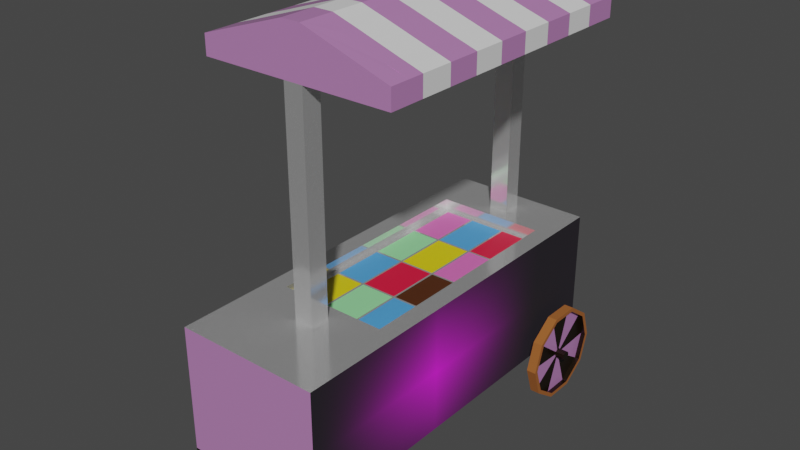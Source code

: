 # Source: IceCreamCartTextured.blend  (saved by Blender 3.1.7; exported with 4.5.12 LTS)
import bpy
from mathutils import Matrix  # noqa: F401  (used for matrix-valued properties, if any)

bpy.ops.wm.read_factory_settings(use_empty=True)
scene = bpy.context.scene
scene.name = 'Scene'

# ---- collections
col_collection = bpy.data.collections.new('Collection'); scene.collection.children.link(col_collection)

# ---- images (referenced by path relative to the original .blend; pixels are not part of the script)
import os
ASSET_DIR = os.environ.get("B2B_ASSET_DIR", "")  # directory of the original .blend (textures are referenced by path, not embedded)
HERE = os.path.dirname(os.path.abspath(__file__))  # packed textures are extracted next to this script under _unpacked/

def load_image(name, relpath, width, height, colorspace="sRGB"):
    """Load a texture the original file referenced (path relative to the .blend, or extracted next to this script)."""
    p = next((c for c in (os.path.join(HERE, relpath), os.path.join(ASSET_DIR, relpath)) if relpath and os.path.exists(c)), "")
    if p:
        img = bpy.data.images.load(p, check_existing=True)
        img.name = name
    else:  # same state as the original file: an image datablock whose file is absent (Cycles renders it pink)
        img = bpy.data.images.new(name, width, height)
        img.source = "FILE"
        img.filepath = "//" + (relpath or name)
    img.colorspace_settings.name = colorspace
    return img
img_icecream_png = load_image('IceCream.png', 'IceCream.png', 1024, 1024, 'sRGB')

# ---- materials (node trees are filled in below, after node groups)
mat_wheel = bpy.data.materials.new('Wheel')
mat_wheel.use_transparent_shadow = False
mat_body = bpy.data.materials.new('Body')
mat_body.use_transparent_shadow = False
mat_metal = bpy.data.materials.new('Metal')
mat_metal.use_transparent_shadow = False
mat_wheelrim = bpy.data.materials.new('WheelRim')
mat_wheelrim.use_transparent_shadow = False
mat_icecream1 = bpy.data.materials.new('IceCream1')
mat_icecream1.use_transparent_shadow = False
mat_icecream2 = bpy.data.materials.new('IceCream2')
mat_icecream2.use_transparent_shadow = False
mat_icecream3 = bpy.data.materials.new('IceCream3')
mat_icecream3.use_transparent_shadow = False
mat_icecream4 = bpy.data.materials.new('IceCream4')
mat_icecream4.use_transparent_shadow = False
mat_icecream5 = bpy.data.materials.new('IceCream5')
mat_icecream5.use_transparent_shadow = False
mat_icecream6 = bpy.data.materials.new('IceCream6')
mat_icecream6.use_transparent_shadow = False
mat_white = bpy.data.materials.new('White')
mat_white.use_transparent_shadow = False
mat_texture = bpy.data.materials.new('Texture')
mat_texture.alpha_threshold = 0.4511
mat_texture.use_transparent_shadow = False

# ---- material node trees
mat_wheel.use_nodes = True; mat_wheel.node_tree.nodes.clear()
_N = mat_wheel.node_tree.nodes; _L = mat_wheel.node_tree.links
n0 = _N.new('ShaderNodeBsdfPrincipled'); n0.name = 'Principled BSDF'; n0.location = (10, 300)
n0.distribution = 'GGX'
n0.subsurface_method = 'RANDOM_WALK_SKIN'
n0.inputs[0].default_value = (0.3343, 0.1041, 0.01852, 1.0)
n0.inputs[2].default_value = 0.9
n0.inputs[3].default_value = 1.45
n0.inputs[27].default_value = (0.0, 0.0, 0.0, 1.0)
n0.inputs[28].default_value = 1.0
n1 = _N.new('ShaderNodeOutputMaterial'); n1.name = 'Material Output'; n1.location = (300, 300)
_L.new(n0.outputs[0], n1.inputs[0])
n1.is_active_output = True
mat_body.use_nodes = True; mat_body.node_tree.nodes.clear()
_N = mat_body.node_tree.nodes; _L = mat_body.node_tree.links
n0 = _N.new('ShaderNodeBsdfPrincipled'); n0.name = 'Principled BSDF'; n0.location = (10, 300)
n0.distribution = 'GGX'
n0.subsurface_method = 'RANDOM_WALK_SKIN'
n0.inputs[0].default_value = (0.8, 0.3479, 0.791, 1.0)
n0.inputs[1].default_value = 0.4301
n0.inputs[2].default_value = 0.2668
n0.inputs[3].default_value = 1.45
n0.inputs[27].default_value = (0.0, 0.0, 0.0, 1.0)
n0.inputs[28].default_value = 1.0
n1 = _N.new('ShaderNodeOutputMaterial'); n1.name = 'Material Output'; n1.location = (300, 300)
_L.new(n0.outputs[0], n1.inputs[0])
n1.is_active_output = True
mat_metal.use_nodes = True; mat_metal.node_tree.nodes.clear()
_N = mat_metal.node_tree.nodes; _L = mat_metal.node_tree.links
n0 = _N.new('ShaderNodeBsdfPrincipled'); n0.name = 'Principled BSDF'; n0.location = (10, 300)
n0.distribution = 'GGX'
n0.subsurface_method = 'RANDOM_WALK_SKIN'
n0.inputs[1].default_value = 0.7358
n0.inputs[2].default_value = 0.1269
n0.inputs[3].default_value = 1.45
n0.inputs[27].default_value = (0.0, 0.0, 0.0, 1.0)
n0.inputs[28].default_value = 1.0
n1 = _N.new('ShaderNodeOutputMaterial'); n1.name = 'Material Output'; n1.location = (300, 300)
_L.new(n0.outputs[0], n1.inputs[0])
n1.is_active_output = True
mat_wheelrim.use_nodes = True; mat_wheelrim.node_tree.nodes.clear()
_N = mat_wheelrim.node_tree.nodes; _L = mat_wheelrim.node_tree.links
n0 = _N.new('ShaderNodeBsdfPrincipled'); n0.name = 'Principled BSDF'; n0.location = (10, 300)
n0.distribution = 'GGX'
n0.subsurface_method = 'RANDOM_WALK_SKIN'
n0.inputs[0].default_value = (0.01216, 0.005956, 0.001403, 1.0)
n0.inputs[1].default_value = 0.3161
n0.inputs[2].default_value = 0.3342
n0.inputs[3].default_value = 1.45
n0.inputs[27].default_value = (0.0, 0.0, 0.0, 1.0)
n0.inputs[28].default_value = 1.0
n1 = _N.new('ShaderNodeOutputMaterial'); n1.name = 'Material Output'; n1.location = (300, 300)
_L.new(n0.outputs[0], n1.inputs[0])
n1.is_active_output = True
mat_icecream1.use_nodes = True; mat_icecream1.node_tree.nodes.clear()
_N = mat_icecream1.node_tree.nodes; _L = mat_icecream1.node_tree.links
n0 = _N.new('ShaderNodeBsdfPrincipled'); n0.name = 'Principled BSDF'; n0.location = (10, 300)
n0.distribution = 'GGX'
n0.subsurface_method = 'RANDOM_WALK_SKIN'
n0.inputs[0].default_value = (0.08196, 0.3546, 0.8, 1.0)
n0.inputs[3].default_value = 1.45
n0.inputs[27].default_value = (0.0, 0.0, 0.0, 1.0)
n0.inputs[28].default_value = 1.0
n1 = _N.new('ShaderNodeOutputMaterial'); n1.name = 'Material Output'; n1.location = (300, 300)
_L.new(n0.outputs[0], n1.inputs[0])
n1.is_active_output = True
mat_icecream2.use_nodes = True; mat_icecream2.node_tree.nodes.clear()
_N = mat_icecream2.node_tree.nodes; _L = mat_icecream2.node_tree.links
n0 = _N.new('ShaderNodeBsdfPrincipled'); n0.name = 'Principled BSDF'; n0.location = (10, 300)
n0.distribution = 'GGX'
n0.subsurface_method = 'RANDOM_WALK_SKIN'
n0.inputs[0].default_value = (0.8, 0.1511, 0.5024, 1.0)
n0.inputs[3].default_value = 1.45
n0.inputs[27].default_value = (0.0, 0.0, 0.0, 1.0)
n0.inputs[28].default_value = 1.0
n1 = _N.new('ShaderNodeOutputMaterial'); n1.name = 'Material Output'; n1.location = (300, 300)
_L.new(n0.outputs[0], n1.inputs[0])
n1.is_active_output = True
mat_icecream3.use_nodes = True; mat_icecream3.node_tree.nodes.clear()
_N = mat_icecream3.node_tree.nodes; _L = mat_icecream3.node_tree.links
n0 = _N.new('ShaderNodeBsdfPrincipled'); n0.name = 'Principled BSDF'; n0.location = (10, 300)
n0.distribution = 'GGX'
n0.subsurface_method = 'RANDOM_WALK_SKIN'
n0.inputs[0].default_value = (0.8, 0.6552, 0.006535, 1.0)
n0.inputs[3].default_value = 1.45
n0.inputs[27].default_value = (0.0, 0.0, 0.0, 1.0)
n0.inputs[28].default_value = 1.0
n1 = _N.new('ShaderNodeOutputMaterial'); n1.name = 'Material Output'; n1.location = (300, 300)
_L.new(n0.outputs[0], n1.inputs[0])
n1.is_active_output = True
mat_icecream4.use_nodes = True; mat_icecream4.node_tree.nodes.clear()
_N = mat_icecream4.node_tree.nodes; _L = mat_icecream4.node_tree.links
n0 = _N.new('ShaderNodeBsdfPrincipled'); n0.name = 'Principled BSDF'; n0.location = (10, 300)
n0.distribution = 'GGX'
n0.subsurface_method = 'RANDOM_WALK_SKIN'
n0.inputs[0].default_value = (0.3039, 0.8, 0.3499, 1.0)
n0.inputs[3].default_value = 1.45
n0.inputs[27].default_value = (0.0, 0.0, 0.0, 1.0)
n0.inputs[28].default_value = 1.0
n1 = _N.new('ShaderNodeOutputMaterial'); n1.name = 'Material Output'; n1.location = (300, 300)
_L.new(n0.outputs[0], n1.inputs[0])
n1.is_active_output = True
mat_icecream5.use_nodes = True; mat_icecream5.node_tree.nodes.clear()
_N = mat_icecream5.node_tree.nodes; _L = mat_icecream5.node_tree.links
n0 = _N.new('ShaderNodeBsdfPrincipled'); n0.name = 'Principled BSDF'; n0.location = (10, 300)
n0.distribution = 'GGX'
n0.subsurface_method = 'RANDOM_WALK_SKIN'
n0.inputs[0].default_value = (0.8, 0.009034, 0.04866, 1.0)
n0.inputs[3].default_value = 1.45
n0.inputs[27].default_value = (0.0, 0.0, 0.0, 1.0)
n0.inputs[28].default_value = 1.0
n1 = _N.new('ShaderNodeOutputMaterial'); n1.name = 'Material Output'; n1.location = (300, 300)
_L.new(n0.outputs[0], n1.inputs[0])
n1.is_active_output = True
mat_icecream6.use_nodes = True; mat_icecream6.node_tree.nodes.clear()
_N = mat_icecream6.node_tree.nodes; _L = mat_icecream6.node_tree.links
n0 = _N.new('ShaderNodeBsdfPrincipled'); n0.name = 'Principled BSDF'; n0.location = (10, 300)
n0.distribution = 'GGX'
n0.subsurface_method = 'RANDOM_WALK_SKIN'
n0.inputs[0].default_value = (0.08001, 0.02193, 0.004546, 1.0)
n0.inputs[3].default_value = 1.45
n0.inputs[27].default_value = (0.0, 0.0, 0.0, 1.0)
n0.inputs[28].default_value = 1.0
n1 = _N.new('ShaderNodeOutputMaterial'); n1.name = 'Material Output'; n1.location = (300, 300)
_L.new(n0.outputs[0], n1.inputs[0])
n1.is_active_output = True
mat_white.use_nodes = True; mat_white.node_tree.nodes.clear()
_N = mat_white.node_tree.nodes; _L = mat_white.node_tree.links
n0 = _N.new('ShaderNodeBsdfPrincipled'); n0.name = 'Principled BSDF'; n0.location = (10, 300)
n0.distribution = 'GGX'
n0.subsurface_method = 'RANDOM_WALK_SKIN'
n0.inputs[3].default_value = 1.45
n0.inputs[27].default_value = (0.0, 0.0, 0.0, 1.0)
n0.inputs[28].default_value = 1.0
n1 = _N.new('ShaderNodeOutputMaterial'); n1.name = 'Material Output'; n1.location = (300, 300)
_L.new(n0.outputs[0], n1.inputs[0])
n1.is_active_output = True
mat_texture.use_nodes = True; mat_texture.node_tree.nodes.clear()
_N = mat_texture.node_tree.nodes; _L = mat_texture.node_tree.links
n0 = _N.new('ShaderNodeBsdfPrincipled'); n0.name = 'Principled BSDF'; n0.location = (10, 300)
n0.distribution = 'GGX'
n0.subsurface_method = 'RANDOM_WALK_SKIN'
n0.inputs[2].default_value = 0.7953
n0.inputs[3].default_value = 1.45
n0.inputs[27].default_value = (0.006848, 0.005251, 0.008076, 1.0)
n0.inputs[28].default_value = 1.0
n1 = _N.new('ShaderNodeOutputMaterial'); n1.name = 'Material Output'; n1.location = (300, 300)
n2 = _N.new('ShaderNodeTexImage'); n2.name = 'Image Texture'; n2.location = (-280, 280)
n2.image = img_icecream_png
n2.extension = 'CLIP'
_L.new(n0.outputs[0], n1.inputs[0])
_L.new(n2.outputs[0], n0.inputs[0])
n1.is_active_output = True

# ---- world
world_world = bpy.data.worlds.new('World'); scene.world = world_world
world_world.use_nodes = True; world_world.node_tree.nodes.clear()
_N = world_world.node_tree.nodes; _L = world_world.node_tree.links
n0 = _N.new('ShaderNodeOutputWorld'); n0.name = 'World Output'; n0.location = (300, 300)
n1 = _N.new('ShaderNodeBackground'); n1.name = 'Background'; n1.location = (10, 300)
n1.inputs[0].default_value = (0.05088, 0.05088, 0.05088, 1.0)
_L.new(n1.outputs[0], n0.inputs[0])
n0.is_active_output = True
world_world.color = (0.05088, 0.05088, 0.05088)
world_world.use_sun_shadow = False
world_world.sun_shadow_jitter_overblur = 0.0

# ---- meshes
me_cube_001 = bpy.data.meshes.new('Cube.001')
me_cube_001.from_pydata([(-0.375, -1.0, 0.25), (-0.375, -1.0, 0.9), (-0.375, 1.0, 0.25), (-0.375, 1.0, 0.9), (0.375, -1.0, 0.25), (0.375, -1.0, 0.9), (0.375, 1.0, 0.25), (0.375, 1.0, 0.9), (-0.375, 0.775, 0.25), (0.0, 1.0, 0.25), (0.375, 0.775, 0.25), (0.0, -1.0, 0.25), (0.0, 0.775, 0.25), (-0.375, 0.725, 0.25), (0.1875, -1.0, 0.25), (0.375, 0.725, 0.25), (-0.1875, -1.0, 0.25), (0.0, 0.725, 0.25), (-0.1875, 0.775, 0.25), (0.1875, 0.775, 0.25), (-0.1875, 0.725, 0.25), (0.1875, 0.725, 0.25), (-0.375, -0.9, 0.25), (0.2812, -1.0, 0.25), (-0.09375, -1.0, 0.25), (0.0, -0.9, 0.25), (0.09375, -1.0, 0.25), (0.375, -0.9, 0.25), (-0.2812, -1.0, 0.25), (-0.1875, -0.9, 0.25), (-0.2812, 0.725, 0.25), (-0.09375, 0.725, 0.25), (0.1875, -0.9, 0.25), (0.09375, 0.725, 0.25), (0.2812, 0.725, 0.25), (0.09375, -0.9, 0.25), (-0.2812, -0.9, 0.25), (-0.09375, -0.9, 0.25), (0.2812, -0.9, 0.25), (-0.375, -0.9, 1.49e-08), (-0.375, -1.0, 1.49e-08), (0.2812, -1.0, 1.49e-08), (0.375, -1.0, 1.49e-08), (0.375, -0.9, 1.49e-08), (-0.2812, -1.0, 1.49e-08), (-0.2812, -0.9, 1.49e-08), (0.2812, -0.9, 1.49e-08), (0.375, 0.75, 0.25), (-0.375, 0.75, 0.25), (0.0, 0.75, 0.25), (-0.1875, 0.75, 0.25), (0.1875, 0.75, 0.25), (-0.45, 0.775, 0.2255), (0.45, 0.775, 0.2255), (-0.45, 0.7702, 0.2109), (0.45, 0.7702, 0.2109), (-0.45, 0.7577, 0.2018), (0.45, 0.7577, 0.2018), (-0.45, 0.7423, 0.2018), (0.45, 0.7423, 0.2018), (-0.45, 0.7298, 0.2109), (0.45, 0.7298, 0.2109), (-0.45, 0.725, 0.2255), (0.45, 0.725, 0.2255), (-0.45, 0.7298, 0.2402), (0.45, 0.7298, 0.2402), (-0.45, 0.7423, 0.2493), (0.45, 0.7423, 0.2493), (-0.45, 0.7577, 0.2493), (0.45, 0.7577, 0.2493), (-0.45, 0.7702, 0.2402), (0.45, 0.7702, 0.2402), (-0.375, 0.12, 0.9), (-0.05, 1.0, 0.9), (0.375, 0.12, 0.9), (-0.05, -1.0, 0.9), (-0.375, 0.8, 0.9), (0.1875, 1.0, 0.9), (0.375, -0.55, 0.9), (-0.1875, -1.0, 0.9), (-0.375, -0.55, 0.9), (-0.1875, 1.0, 0.9), (0.375, 0.8, 0.9), (0.1875, -1.0, 0.9), (-0.05, -0.55, 0.9), (-0.05, 0.8, 0.9), (-0.1875, 0.8, 0.9), (0.1875, 0.8, 0.9), (0.1875, -0.55, 0.9), (-0.1875, -0.55, 0.9), (-0.375, 0.9, 0.9), (0.2812, 1.0, 0.9), (0.375, -0.65, 0.9), (-0.2812, -1.0, 0.9), (-0.375, -0.475, 0.9), (0.375, 0.725, 0.9), (0.05, -1.0, 0.9), (-0.05, -0.65, 0.9), (-0.05, 0.725, 0.9), (0.2812, 0.12, 0.9), (-0.375, 0.725, 0.9), (0.05, 1.0, 0.9), (0.375, -0.475, 0.9), (-0.375, -0.65, 0.9), (-0.2812, 1.0, 0.9), (0.375, 0.9, 0.9), (0.2812, -1.0, 0.9), (-0.05, -0.475, 0.9), (-0.05, 0.9, 0.9), (-0.2812, 0.12, 0.9), (-0.1875, 0.725, 0.9), (-0.1875, 0.9, 0.9), (-0.2812, 0.8, 0.9), (0.1875, 0.725, 0.9), (0.1875, 0.9, 0.9), (0.2812, 0.8, 0.9), (0.05, 0.8, 0.9), (0.1875, -0.65, 0.9), (0.1875, -0.475, 0.9), (0.2812, -0.55, 0.9), (0.05, -0.55, 0.9), (-0.1875, -0.65, 0.9), (-0.1875, -0.475, 0.9), (-0.2812, -0.55, 0.9), (-0.2812, -0.475, 0.9), (0.05, -0.475, 0.9), (0.2812, -0.475, 0.9), (0.2812, -0.65, 0.9), (0.05, 0.9, 0.9), (0.2812, 0.9, 0.9), (0.2812, 0.725, 0.9), (-0.2812, 0.9, 0.9), (-0.2812, 0.725, 0.9), (0.05, 0.725, 0.9), (0.05, -0.65, 0.9), (-0.2812, -0.65, 0.9), (-0.05, 0.9, 1.5), (-0.05, 0.8, 1.5), (-0.05, -0.55, 1.5), (-0.05, -0.65, 1.5), (0.05, 0.8, 1.5), (0.05, -0.55, 1.5), (0.05, 0.9, 1.5), (0.05, -0.65, 1.5), (-0.05, 0.725, 0.8436), (-0.09, 0.12, 0.8436), (0.09, 0.12, 0.8436), (-0.2812, 0.12, 0.8436), (-0.1875, 0.725, 0.8436), (0.1875, 0.725, 0.8436), (0.2812, 0.12, 0.8436), (-0.05, -0.475, 0.8436), (0.1875, -0.475, 0.8436), (-0.1875, -0.475, 0.8436), (-0.2812, -0.475, 0.8436), (0.05, -0.475, 0.8436), (0.2812, -0.475, 0.8436), (0.2812, 0.725, 0.8436), (-0.2812, 0.725, 0.8436), (0.05, 0.725, 0.8436), (0.425, 1.0, 0.235), (0.475, 0.979, 0.235), (0.425, 0.9523, 0.08805), (0.475, 0.9352, 0.1004), (0.425, 0.8273, -0.002764), (0.475, 0.8208, 0.01724), (0.425, 0.6727, -0.002764), (0.475, 0.6792, 0.01724), (0.425, 0.5477, 0.08805), (0.475, 0.5648, 0.1004), (0.425, 0.5, 0.235), (0.475, 0.521, 0.235), (0.425, 0.5477, 0.3819), (0.475, 0.5648, 0.3696), (0.425, 0.6727, 0.4728), (0.475, 0.6792, 0.4528), (0.425, 0.8273, 0.4728), (0.475, 0.8208, 0.4528), (0.425, 0.9523, 0.3819), (0.475, 0.9352, 0.3696), (-0.475, 0.979, 0.235), (-0.425, 1.0, 0.235), (-0.475, 0.9352, 0.1004), (-0.425, 0.9523, 0.08805), (-0.475, 0.8208, 0.01724), (-0.425, 0.8273, -0.002764), (-0.475, 0.6792, 0.01724), (-0.425, 0.6727, -0.002764), (-0.475, 0.5648, 0.1004), (-0.425, 0.5477, 0.08805), (-0.475, 0.521, 0.235), (-0.425, 0.5, 0.235), (-0.475, 0.5648, 0.3696), (-0.425, 0.5477, 0.3819), (-0.475, 0.6792, 0.4528), (-0.425, 0.6727, 0.4728), (-0.475, 0.8208, 0.4528), (-0.425, 0.8273, 0.4728), (-0.475, 0.9352, 0.3696), (-0.425, 0.9523, 0.3819), (-0.05, 0.9, 2.0), (-0.05, 0.8, 2.0), (-0.05, -0.55, 2.0), (-0.05, -0.65, 2.0), (0.05, 0.8, 2.0), (0.05, -0.55, 2.0), (0.05, 0.9, 2.0), (0.05, -0.65, 2.0), (-0.05, 0.9, 2.1), (-0.05, -0.65, 2.1), (0.05, 0.9, 2.1), (0.05, -0.65, 2.1), (0.5, 0.9, 2.0), (0.5, 0.8, 2.0), (0.5, -0.55, 2.0), (0.5, -0.65, 2.0), (0.5, 0.9, 2.1), (0.5, 0.8, 2.1), (0.5, -0.55, 2.1), (0.5, -0.65, 2.1), (-0.5, 0.9, 2.0), (-0.5, 0.8, 2.0), (-0.5, -0.55, 2.0), (-0.5, -0.65, 2.0), (-0.5, 0.9, 2.1), (-0.5, 0.8, 2.1), (-0.5, -0.55, 2.1), (-0.5, -0.65, 2.1), (-0.05, 0.9, 2.25), (-0.05, 0.8, 2.25), (-0.05, -0.55, 2.25), (-0.05, -0.65, 2.25), (0.05, 0.8, 2.25), (0.05, -0.55, 2.25), (0.05, 0.9, 2.25), (0.05, -0.65, 2.25), (-0.09, 0.7, 0.8436), (-0.25, 0.12, 0.8436), (-0.1875, 0.7, 0.8436), (0.1875, 0.7, 0.8436), (0.25, 0.12, 0.8436), (-0.09, -0.45, 0.8436), (0.1875, -0.45, 0.8436), (-0.1875, -0.45, 0.8436), (-0.2812, -0.45, 0.8436), (-0.25, -0.475, 0.8436), (-0.1188, -0.475, 0.8436), (-0.1188, 0.725, 0.8436), (0.09, -0.45, 0.8436), (0.1188, -0.475, 0.8436), (-3.725e-09, -0.475, 0.8436), (0.2812, -0.45, 0.8436), (0.25, -0.475, 0.8436), (0.2812, 0.7, 0.8436), (0.25, 0.725, 0.8436), (-0.2812, 0.7, 0.8436), (-0.25, 0.725, 0.8436), (0.09, 0.7, 0.8436), (0.1188, 0.725, 0.8436), (-3.725e-09, 0.725, 0.8436), (0.1188, 0.7, 0.8436), (-0.25, 0.7, 0.8436), (-0.1188, 0.7, 0.8436), (-0.1188, -0.45, 0.8436), (0.25, -0.45, 0.8436), (-3.725e-09, -0.45, 0.8436), (0.1188, -0.45, 0.8436), (-0.25, -0.45, 0.8436), (0.25, 0.7, 0.8436), (-3.725e-09, 0.7, 0.8436), (-0.09, 0.4125, 0.8436), (0.1, 0.12, 0.8436), (-0.1, 0.12, 0.8436), (0.09, 0.4125, 0.8436), (-0.09, -0.1625, 0.8436), (0.09, -0.1625, 0.8436), (0.1, 0.7, 0.8436), (-0.25, 0.4125, 0.8436), (-0.1, 0.7, 0.8436), (-0.1, -0.45, 0.8436), (0.25, -0.1625, 0.8436), (0.1, -0.45, 0.8436), (-0.25, -0.1625, 0.8436), (0.25, 0.4125, 0.8436), (0.1, -0.1625, 0.8436), (-0.1, 0.4125, 0.8436), (0.1, 0.4125, 0.8436), (-0.1, -0.1625, 0.8436), (0.475, 0.9523, 0.08805), (0.475, 1.0, 0.235), (0.475, 0.8273, -0.002764), (0.475, 0.6727, -0.002764), (0.475, 0.5477, 0.08805), (0.475, 0.5, 0.235), (0.475, 0.5477, 0.3819), (0.475, 0.6727, 0.4728), (0.475, 0.8273, 0.4728), (0.475, 0.9523, 0.3819), (-0.475, 1.0, 0.235), (-0.475, 0.9523, 0.08805), (-0.475, 0.8273, -0.002764), (-0.475, 0.6727, -0.002764), (-0.475, 0.5477, 0.08805), (-0.475, 0.5, 0.235), (-0.475, 0.5477, 0.3819), (-0.475, 0.6727, 0.4728), (-0.475, 0.8273, 0.4728), (-0.475, 0.9523, 0.3819), (0.45, 0.9352, 0.1004), (0.45, 0.979, 0.235), (0.45, 0.8208, 0.01724), (0.45, 0.6792, 0.01724), (0.45, 0.5648, 0.1004), (0.45, 0.521, 0.235), (0.45, 0.5648, 0.3696), (0.45, 0.6792, 0.4528), (0.45, 0.8208, 0.4528), (0.45, 0.9352, 0.3696), (0.5, 0.7702, 0.2109), (0.5, 0.775, 0.2255), (0.5, 0.7577, 0.2018), (0.5, 0.7423, 0.2018), (0.5, 0.7298, 0.2109), (0.5, 0.725, 0.2255), (0.5, 0.7298, 0.2402), (0.5, 0.7423, 0.2493), (0.5, 0.7577, 0.2493), (0.5, 0.7702, 0.2402), (-0.45, 0.979, 0.235), (-0.45, 0.9352, 0.1004), (-0.45, 0.8208, 0.01724), (-0.45, 0.6792, 0.01724), (-0.45, 0.5648, 0.1004), (-0.45, 0.521, 0.235), (-0.45, 0.5648, 0.3696), (-0.45, 0.6792, 0.4528), (-0.45, 0.8208, 0.4528), (-0.45, 0.9352, 0.3696), (-0.5, 0.775, 0.2255), (-0.5, 0.7702, 0.2109), (-0.5, 0.7577, 0.2018), (-0.5, 0.7423, 0.2018), (-0.5, 0.7298, 0.2109), (-0.5, 0.725, 0.2255), (-0.5, 0.7298, 0.2402), (-0.5, 0.7423, 0.2493), (-0.5, 0.7577, 0.2493), (-0.5, 0.7702, 0.2402), (-0.05, -0.1625, 0.8436), (0.05, -0.1625, 0.8436), (0.25, -0.1625, 0.8436), (-0.25, -0.1625, 0.8436), (0.1531, -0.1625, 0.8436), (-0.1531, -0.1625, 0.8436), (-0.09, -0.1525, 0.8436), (0.09, -0.1525, 0.8436), (0.25, -0.1525, 0.8436), (-0.25, -0.1525, 0.8436), (0.1, -0.1525, 0.8436), (-0.1, -0.1525, 0.8436), (-0.09, 0.13, 0.8436), (0.09, 0.13, 0.8436), (-0.25, 0.13, 0.8436), (0.25, 0.13, 0.8436), (-0.1, 0.13, 0.8436), (0.1, 0.13, 0.8436), (-0.09, 0.69, 0.8436), (0.09, 0.69, 0.8436), (-0.25, 0.69, 0.8436), (0.25, 0.69, 0.8436), (-0.1, 0.69, 0.8436), (0.1, 0.69, 0.8436), (-0.09, -0.44, 0.8436), (0.09, -0.44, 0.8436), (0.25, -0.44, 0.8436), (-0.25, -0.44, 0.8436), (0.1, -0.44, 0.8436), (-0.1, -0.44, 0.8436), (-0.09, 0.4225, 0.8436), (0.09, 0.4225, 0.8436), (-0.25, 0.4225, 0.8436), (0.25, 0.4225, 0.8436), (-0.1, 0.4225, 0.8436), (0.1, 0.4225, 0.8436), (0.275, -0.55, 2.175), (0.275, 0.8, 2.175), (0.5, 0.04062, 2.1), (0.05, 0.04062, 2.25), (0.275, 0.04062, 2.175), (0.1625, -0.55, 2.213), (0.1625, 0.8, 2.213), (0.5, 0.3781, 2.1), (0.05, 0.3781, 2.25), (0.3875, -0.55, 2.137), (0.3875, 0.8, 2.137), (0.5, -0.2969, 2.1), (0.05, -0.2969, 2.25), (0.275, 0.3781, 2.175), (0.275, -0.2969, 2.175), (0.1625, 0.04062, 2.213), (0.3875, 0.04062, 2.137), (0.3875, -0.2969, 2.137), (0.1625, -0.2969, 2.213), (0.1625, 0.3781, 2.213), (0.3875, 0.3781, 2.137), (0.1062, -0.55, 2.231), (0.1062, 0.8, 2.231), (0.5, 0.5469, 2.1), (0.05, 0.5469, 2.25), (0.3313, -0.55, 2.156), (0.3313, 0.8, 2.156), (0.5, -0.1281, 2.1), (0.05, -0.1281, 2.25), (0.275, 0.5469, 2.175), (0.275, -0.1281, 2.175), (0.1062, 0.04062, 2.231), (0.3313, 0.04062, 2.156), (0.2188, -0.55, 2.194), (0.2188, 0.8, 2.194), (0.5, 0.2094, 2.1), (0.05, 0.2094, 2.25), (0.4437, -0.55, 2.119), (0.4437, 0.8, 2.119), (0.5, -0.4656, 2.1), (0.05, -0.4656, 2.25), (0.275, 0.2094, 2.175), (0.275, -0.4656, 2.175), (0.2188, 0.04062, 2.194), (0.4437, 0.04062, 2.119), (0.3875, -0.1281, 2.137), (0.3875, -0.4656, 2.137), (0.3313, -0.2969, 2.156), (0.4437, -0.2969, 2.119), (0.1625, -0.1281, 2.213), (0.1625, -0.4656, 2.213), (0.1062, -0.2969, 2.231), (0.2188, -0.2969, 2.194), (0.1625, 0.5469, 2.213), (0.1625, 0.2094, 2.213), (0.1062, 0.3781, 2.231), (0.2188, 0.3781, 2.194), (0.3875, 0.5469, 2.137), (0.3875, 0.2094, 2.137), (0.3313, 0.3781, 2.156), (0.4437, 0.3781, 2.119), (0.4437, 0.2094, 2.119), (0.3313, 0.2094, 2.156), (0.3313, 0.5469, 2.156), (0.2188, 0.2094, 2.194), (0.1062, 0.2094, 2.231), (0.1062, 0.5469, 2.231), (0.2188, -0.4656, 2.194), (0.1062, -0.4656, 2.231), (0.1062, -0.1281, 2.231), (0.4437, -0.4656, 2.119), (0.3313, -0.4656, 2.156), (0.3313, -0.1281, 2.156), (0.4437, -0.1281, 2.119), (0.2188, -0.1281, 2.194), (0.2188, 0.5469, 2.194), (0.4437, 0.5469, 2.119), (-0.275, 0.8, 2.175), (-0.275, -0.55, 2.175), (-0.5, 0.04063, 2.1), (-0.05, 0.04063, 2.25), (-0.275, 0.04063, 2.175), (-0.1625, 0.8, 2.213), (-0.1625, -0.55, 2.213), (-0.5, -0.2969, 2.1), (-0.05, -0.2969, 2.25), (-0.3875, 0.8, 2.137), (-0.3875, -0.55, 2.137), (-0.5, 0.3781, 2.1), (-0.05, 0.3781, 2.25), (-0.275, -0.2969, 2.175), (-0.275, 0.3781, 2.175), (-0.1625, 0.04063, 2.213), (-0.3875, 0.04063, 2.137), (-0.3875, 0.3781, 2.137), (-0.1625, 0.3781, 2.213), (-0.1625, -0.2969, 2.213), (-0.3875, -0.2969, 2.137), (-0.1063, 0.8, 2.231), (-0.1063, -0.55, 2.231), (-0.5, -0.4656, 2.1), (-0.05, -0.4656, 2.25), (-0.3313, 0.8, 2.156), (-0.3313, -0.55, 2.156), (-0.5, 0.2094, 2.1), (-0.05, 0.2094, 2.25), (-0.275, -0.4656, 2.175), (-0.275, 0.2094, 2.175), (-0.1063, 0.04063, 2.231), (-0.3313, 0.04063, 2.156), (-0.2188, 0.8, 2.194), (-0.2188, -0.55, 2.194), (-0.5, -0.1281, 2.1), (-0.05, -0.1281, 2.25), (-0.4437, 0.8, 2.119), (-0.4437, -0.55, 2.119), (-0.5, 0.5469, 2.1), (-0.05, 0.5469, 2.25), (-0.275, -0.1281, 2.175), (-0.275, 0.5469, 2.175), (-0.2188, 0.04063, 2.194), (-0.4437, 0.04063, 2.119), (-0.3875, 0.2094, 2.137), (-0.3875, 0.5469, 2.137), (-0.3313, 0.3781, 2.156), (-0.4437, 0.3781, 2.119), (-0.1625, 0.2094, 2.213), (-0.1625, 0.5469, 2.213), (-0.1063, 0.3781, 2.231), (-0.2188, 0.3781, 2.194), (-0.1625, -0.4656, 2.213), (-0.1625, -0.1281, 2.213), (-0.1063, -0.2969, 2.231), (-0.2188, -0.2969, 2.194), (-0.3875, -0.4656, 2.137), (-0.3875, -0.1281, 2.137), (-0.3313, -0.2969, 2.156), (-0.4437, -0.2969, 2.119), (-0.4437, -0.1281, 2.119), (-0.3313, -0.1281, 2.156), (-0.3313, -0.4656, 2.156), (-0.2188, -0.1281, 2.194), (-0.1063, -0.1281, 2.231), (-0.1063, -0.4656, 2.231), (-0.2188, 0.5469, 2.194), (-0.1063, 0.5469, 2.231), (-0.1063, 0.2094, 2.231), (-0.4437, 0.5469, 2.119), (-0.3313, 0.5469, 2.156), (-0.3313, 0.2094, 2.156), (-0.4437, 0.2094, 2.119), (-0.2188, 0.2094, 2.194), (-0.2188, -0.4656, 2.194), (-0.4437, -0.4656, 2.119), (0.5, 0.7156, 2.1), (0.05, 0.7156, 2.25), (0.275, 0.7156, 2.175), (0.1625, 0.7156, 2.213), (0.3875, 0.7156, 2.137), (0.3313, 0.7156, 2.156), (0.1062, 0.7156, 2.231), (0.2188, 0.7156, 2.194), (0.4437, 0.7156, 2.119), (-0.5, 0.7156, 2.1), (-0.05, 0.7156, 2.25), (-0.275, 0.7156, 2.175), (-0.3875, 0.7156, 2.137), (-0.1625, 0.7156, 2.213), (-0.2188, 0.7156, 2.194), (-0.1063, 0.7156, 2.231), (-0.4437, 0.7156, 2.119), (-0.3313, 0.7156, 2.156), (0.5, 0.04062, 2.0), (0.5, 0.3781, 2.0), (0.5, -0.2969, 2.0), (0.5, 0.5469, 2.0), (0.5, -0.1281, 2.0), (0.5, 0.2094, 2.0), (0.5, -0.4656, 2.0), (0.5, 0.7156, 2.0), (-0.5, 0.04062, 2.0), (-0.5, 0.3781, 2.0), (-0.5, -0.2969, 2.0), (-0.5, 0.5469, 2.0), (-0.5, -0.1281, 2.0), (-0.5, 0.2094, 2.0), (-0.5, -0.4656, 2.0), (-0.5, 0.7156, 2.0), (0.375, 1.0, 0.575), (0.375, 0.8875, 0.25), (0.375, -0.825, 0.9), (0.375, -1.0, 0.575), (0.375, 0.7625, 0.25), (0.375, -0.0875, 0.25), (0.375, -0.95, 0.25), (0.375, 0.7375, 0.25), (0.375, 0.4225, 0.9), (0.375, -0.5125, 0.9), (0.375, 0.85, 0.9), (0.375, -0.6, 0.9), (0.375, 0.7625, 0.9), (0.375, -0.1775, 0.9), (0.375, 0.95, 0.9)], [], [(0, 1, 103, 80, 94, 72, 100, 76, 90, 3, 2, 8, 48, 13, 22), (1, 0, 28, 16, 24, 11, 26, 14, 23, 4, 575, 5, 106, 96, 75, 79, 93), (2, 3, 104, 81, 73, 101, 77, 91, 7, 572, 6, 9), (4, 23, 41, 42), (135, 103, 1, 93), (37, 25, 11, 24), (2, 9, 12, 18, 8), (9, 6, 573, 10, 19, 12), (36, 29, 16, 28), (48, 50, 20, 30, 13), (50, 49, 17, 31, 20), (35, 32, 14, 26), (49, 51, 21, 33, 17), (51, 47, 579, 15, 34, 21), (25, 35, 26, 11), (17, 33, 35, 25), (33, 21, 32, 35), (22, 36, 45, 39), (13, 30, 36, 22), (30, 20, 29, 36), (29, 37, 24, 16), (20, 31, 37, 29), (31, 17, 25, 37), (32, 38, 23, 14), (21, 34, 38, 32), (34, 15, 577, 27, 38), (46, 43, 42, 41), (39, 45, 44, 40), (38, 27, 43, 46), (36, 28, 44, 45), (28, 0, 40, 44), (0, 22, 39, 40), (27, 578, 4, 42, 43), (23, 38, 46, 41), (19, 10, 576, 47, 51), (12, 19, 51, 49), (18, 12, 49, 50), (8, 18, 50, 48), (52, 53, 55, 54), (54, 55, 57, 56), (56, 57, 59, 58), (58, 59, 61, 60), (60, 61, 63, 62), (62, 63, 65, 64), (64, 65, 67, 66), (66, 67, 69, 68), (55, 53, 319, 318), (68, 69, 71, 70), (70, 71, 53, 52), (70, 52, 338, 347), (134, 97, 75, 96), (133, 98, 144, 259, 159), (132, 100, 72, 109), (98, 85, 86, 110), (121, 97, 84, 89), (131, 90, 76, 112), (124, 122, 153, 245, 154), (129, 114, 87, 115), (108, 85, 137, 136), (127, 117, 83, 106), (126, 118, 88, 119), (125, 107, 84, 120), (124, 94, 80, 123), (122, 124, 123, 89), (113, 133, 159, 258, 149), (109, 72, 94, 124), (118, 125, 120, 88), (130, 113, 149, 254, 157), (109, 124, 154, 244, 147), (102, 126, 119, 78, 581), (74, 99, 126, 102, 585), (118, 126, 156, 252, 152), (92, 127, 106, 5, 574), (78, 119, 127, 92, 583), (119, 88, 117, 127), (114, 128, 116, 87), (77, 101, 128, 114), (101, 73, 108, 128), (105, 129, 115, 82, 582), (7, 91, 129, 105, 586), (91, 77, 114, 129), (95, 130, 99, 74, 580), (82, 115, 130, 95, 584), (115, 87, 113, 130), (111, 131, 112, 86), (81, 104, 131, 111), (104, 3, 90, 131), (75, 97, 121, 79), (98, 110, 148, 247, 144), (84, 107, 122, 89), (99, 130, 157, 253, 150), (108, 73, 81, 111), (85, 108, 111, 86), (126, 99, 150, 251, 156), (86, 112, 132, 110), (112, 76, 100, 132), (110, 132, 158, 256, 148), (87, 116, 133, 113), (116, 85, 98, 133), (117, 134, 96, 83), (88, 120, 134, 117), (128, 108, 136, 142), (121, 135, 93, 79), (89, 123, 135, 121), (123, 80, 103, 135), (138, 139, 203, 202), (141, 138, 202, 205), (120, 84, 138, 141), (84, 97, 139, 138), (85, 116, 140, 137), (116, 128, 142, 140), (97, 134, 143, 139), (134, 120, 141, 143), (366, 367, 257, 236), (362, 364, 285, 277), (267, 244, 154, 245), (155, 249, 266, 248), (250, 155, 248, 265), (151, 241, 263, 246), (262, 247, 148, 238, 278), (261, 255, 147, 237, 362, 277, 380, 368), (369, 268, 276, 371), (125, 118, 152, 249, 155), (132, 109, 147, 255, 158), (107, 125, 155, 250, 151), (122, 107, 151, 246, 153), (160, 289, 288, 162), (162, 288, 290, 164), (164, 290, 291, 166), (166, 291, 292, 168), (168, 292, 293, 170), (170, 293, 294, 172), (172, 294, 295, 174), (174, 295, 296, 176), (163, 161, 309, 308), (176, 296, 297, 178), (178, 297, 289, 160), (160, 162, 164, 166, 168, 170, 172, 174, 176, 178), (298, 181, 183, 299), (299, 183, 185, 300), (300, 185, 187, 301), (301, 187, 189, 302), (302, 189, 191, 303), (303, 191, 193, 304), (304, 193, 195, 305), (305, 195, 197, 306), (183, 181, 199, 197, 195, 193, 191, 189, 187, 185), (306, 197, 199, 307), (307, 199, 181, 298), (184, 186, 331, 330), (206, 200, 208, 210), (203, 207, 211, 209), (143, 141, 205, 207), (140, 142, 206, 204), (137, 140, 204, 201), (136, 137, 201, 200), (139, 143, 207, 203), (142, 136, 200, 206), (204, 213, 563, 559, 557, 561, 556, 560, 558, 562, 214, 205, 202, 222, 570, 566, 568, 564, 569, 565, 567, 571, 221, 201), (215, 214, 218, 219), (213, 212, 216, 217), (206, 210, 216, 212), (207, 205, 214, 215), (204, 206, 212, 213), (211, 207, 215, 219), (222, 223, 227, 226), (220, 221, 225, 224), (203, 209, 227, 223), (202, 203, 223, 222), (208, 200, 220, 224), (200, 201, 221, 220), (234, 228, 229, 232), (233, 230, 231, 235), (209, 211, 235, 231), (210, 208, 228, 234), (233, 235, 219, 218, 421, 393, 409, 384, 417, 389, 405), (217, 216, 234, 232, 406, 390, 418, 385, 410, 394, 422), (229, 228, 224, 225, 498, 470, 486, 461, 494, 466, 482), (226, 227, 231, 230, 483, 467, 495, 462, 487, 471, 499), (537, 484, 226, 499), (546, 538, 217, 422), (233, 424, 485, 230), (234, 216, 210), (228, 208, 224), (231, 227, 209), (235, 211, 219), (225, 221, 571, 547), (213, 217, 538, 563), (149, 258, 260, 276, 239), (239, 268, 254, 149), (257, 260, 258, 159), (256, 158, 255, 261), (236, 269, 259, 144), (246, 263, 279, 243, 153), (153, 243, 267, 245), (251, 264, 252, 156), (150, 240, 356, 280, 374, 264, 251), (151, 250, 265, 241), (242, 281, 266, 249, 152), (152, 252, 264, 242), (237, 147, 244, 267, 375, 282, 357), (253, 268, 369, 381, 283, 363, 240, 150), (157, 254, 268, 253), (269, 257, 159, 259), (236, 144, 247, 262), (256, 261, 238, 148), (374, 280, 284, 376), (356, 240, 271, 358), (368, 370, 278, 261), (360, 361, 273, 270), (367, 371, 276, 257), (361, 365, 286, 273), (363, 283, 286, 365), (360, 270, 285, 364), (370, 366, 236, 278), (373, 376, 284, 275), (355, 358, 271, 146), (354, 355, 146, 145), (372, 373, 275, 274), (372, 274, 287, 377), (354, 145, 272, 359), (357, 359, 272, 237), (375, 377, 287, 282), (161, 163, 288, 289), (163, 165, 290, 288), (165, 167, 291, 290), (167, 169, 292, 291), (169, 171, 293, 292), (171, 173, 294, 293), (173, 175, 295, 294), (175, 177, 296, 295), (177, 179, 297, 296), (179, 161, 289, 297), (182, 180, 298, 299), (184, 182, 299, 300), (186, 184, 300, 301), (188, 186, 301, 302), (190, 188, 302, 303), (192, 190, 303, 304), (194, 192, 304, 305), (196, 194, 305, 306), (198, 196, 306, 307), (180, 198, 307, 298), (311, 310, 57, 59), (177, 175, 315, 316), (171, 169, 312, 313), (165, 163, 308, 310), (179, 177, 316, 317), (173, 171, 313, 314), (167, 165, 310, 311), (161, 179, 317, 309), (175, 173, 314, 315), (169, 167, 311, 312), (57, 310, 308, 55), (55, 308, 309, 53), (53, 309, 317, 71), (71, 317, 316, 69), (69, 316, 315, 67), (67, 315, 314, 65), (65, 314, 313, 63), (63, 313, 312, 61), (61, 312, 311, 59), (318, 319, 327, 326, 325, 324, 323, 322, 321, 320), (59, 57, 320, 321), (57, 55, 318, 320), (53, 71, 327, 319), (71, 69, 326, 327), (69, 67, 325, 326), (67, 65, 324, 325), (65, 63, 323, 324), (63, 61, 322, 323), (61, 59, 321, 322), (330, 331, 58, 56), (198, 180, 328, 337), (192, 194, 335, 334), (186, 188, 332, 331), (180, 182, 329, 328), (194, 196, 336, 335), (188, 190, 333, 332), (182, 184, 330, 329), (196, 198, 337, 336), (190, 192, 334, 333), (58, 331, 332, 60), (60, 332, 333, 62), (62, 333, 334, 64), (64, 334, 335, 66), (66, 335, 336, 68), (68, 336, 337, 70), (70, 337, 328, 52), (52, 328, 329, 54), (54, 329, 330, 56), (338, 339, 340, 341, 342, 343, 344, 345, 346, 347), (68, 70, 347, 346), (66, 68, 346, 345), (64, 66, 345, 344), (62, 64, 344, 343), (60, 62, 343, 342), (58, 60, 342, 341), (52, 54, 339, 338), (56, 58, 341, 340), (54, 56, 340, 339), (284, 275, 349, 352), (282, 287, 353, 351), (280, 284, 352, 350), (274, 287, 353, 348), (274, 275, 349, 348), (282, 287, 359, 357), (274, 354, 359, 287), (274, 275, 355, 354), (275, 284, 358, 355), (280, 356, 358, 284), (145, 360, 364, 272), (240, 363, 365, 271), (146, 271, 365, 361), (145, 146, 361, 360), (237, 272, 364, 362), (382, 378, 366, 370), (379, 383, 371, 367), (380, 382, 370, 368), (381, 369, 371, 383), (378, 379, 367, 366), (267, 279, 377, 375), (241, 372, 377, 279), (241, 248, 373, 372), (248, 281, 376, 373), (264, 374, 376, 281), (270, 273, 379, 378), (283, 381, 383, 286), (277, 285, 382, 380), (273, 286, 383, 379), (285, 270, 378, 382), (545, 540, 385, 418), (458, 414, 388, 427), (457, 411, 386, 428), (456, 429, 400, 416), (455, 430, 401, 431), (454, 423, 395, 432), (453, 433, 399, 415), (452, 434, 402, 435), (451, 426, 398, 436), (544, 541, 390, 406), (449, 438, 403, 439), (448, 425, 397, 440), (543, 542, 394, 410), (446, 442, 404, 443), (445, 419, 391, 444), (442, 445, 444, 404), (400, 428, 445, 442), (428, 386, 419, 445), (425, 446, 443, 397), (388, 416, 446, 425), (416, 400, 442, 446), (540, 543, 410, 385), (397, 443, 447, 413), (443, 404, 441, 447), (438, 448, 440, 403), (399, 427, 448, 438), (427, 388, 425, 448), (420, 449, 439, 392), (387, 415, 449, 420), (415, 399, 438, 449), (539, 544, 406, 232), (392, 439, 450, 408), (439, 403, 437, 450), (434, 451, 436, 402), (389, 417, 451, 434), (417, 384, 426, 451), (424, 452, 435, 396), (233, 405, 452, 424), (405, 389, 434, 452), (412, 453, 415, 387), (396, 435, 453, 412), (435, 402, 433, 453), (430, 454, 432, 401), (393, 421, 454, 430), (421, 218, 423, 454), (426, 455, 431, 398), (384, 409, 455, 426), (409, 393, 430, 455), (414, 456, 416, 388), (398, 431, 456, 414), (431, 401, 429, 456), (429, 457, 428, 400), (401, 432, 457, 429), (432, 395, 411, 457), (433, 458, 427, 399), (402, 436, 458, 433), (436, 398, 414, 458), (541, 545, 418, 390), (403, 440, 459, 437), (440, 397, 413, 459), (542, 546, 422, 394), (404, 444, 460, 441), (444, 391, 407, 460), (536, 490, 462, 495), (535, 491, 465, 504), (534, 488, 463, 505), (533, 506, 477, 493), (532, 507, 478, 508), (531, 500, 472, 509), (530, 510, 476, 492), (529, 511, 479, 512), (528, 503, 475, 513), (527, 514, 467, 483), (526, 515, 480, 516), (525, 502, 474, 517), (524, 518, 471, 487), (523, 519, 481, 520), (522, 496, 468, 521), (519, 522, 521, 481), (477, 505, 522, 519), (505, 463, 496, 522), (502, 523, 520, 474), (465, 493, 523, 502), (493, 477, 519, 523), (490, 524, 487, 462), (474, 520, 524, 490), (520, 481, 518, 524), (515, 525, 517, 480), (476, 504, 525, 515), (504, 465, 502, 525), (497, 526, 516, 469), (464, 492, 526, 497), (492, 476, 515, 526), (485, 527, 483, 230), (469, 516, 527, 485), (516, 480, 514, 527), (511, 528, 513, 479), (551, 552, 528, 511), (552, 549, 503, 528), (501, 529, 512, 473), (548, 553, 529, 501), (553, 551, 511, 529), (489, 530, 492, 464), (473, 512, 530, 489), (512, 479, 510, 530), (507, 531, 509, 478), (550, 554, 531, 507), (554, 547, 500, 531), (503, 532, 508, 475), (549, 555, 532, 503), (555, 550, 507, 532), (491, 533, 493, 465), (475, 508, 533, 491), (508, 478, 506, 533), (506, 534, 505, 477), (478, 509, 534, 506), (509, 472, 488, 534), (510, 535, 504, 476), (479, 513, 535, 510), (513, 475, 491, 535), (514, 536, 495, 467), (480, 517, 536, 514), (517, 474, 490, 536), (518, 537, 499, 471), (481, 521, 537, 518), (521, 468, 484, 537), (441, 460, 546, 542), (437, 459, 545, 541), (408, 450, 544, 539), (413, 447, 543, 540), (447, 441, 542, 543), (450, 437, 541, 544), (459, 413, 540, 545), (460, 407, 538, 546), (486, 470, 550, 555), (461, 486, 555, 549), (498, 225, 547, 554), (470, 498, 554, 550), (482, 466, 551, 553), (229, 482, 553, 548), (494, 461, 549, 552), (466, 494, 552, 551), (424, 396, 469, 485), (396, 412, 497, 469), (412, 387, 464, 497), (387, 420, 489, 464), (420, 392, 473, 489), (392, 408, 501, 473), (548, 501, 408, 539), (232, 229, 548, 539), (538, 407, 559, 563), (407, 391, 557, 559), (391, 419, 561, 557), (419, 386, 556, 561), (386, 411, 560, 556), (411, 395, 558, 560), (395, 423, 562, 558), (214, 562, 423, 218), (547, 571, 567, 500), (500, 567, 565, 472), (472, 565, 569, 488), (488, 569, 564, 463), (463, 564, 568, 496), (496, 568, 566, 468), (468, 566, 570, 484), (222, 226, 484, 570), (6, 572, 7, 586, 105, 582, 82, 584, 95, 580, 74, 585, 102, 581, 78, 583, 92, 574, 5, 575, 4, 578, 27, 577, 15, 579, 47, 576, 10, 573)])
me_cube_001.polygons.foreach_set('material_index', [11, 1, 1, 3, 2, 3, 3, 3, 3, 3, 3, 3, 3, 3, 3, 3, 3, 3, 3, 3, 3, 3, 3, 3, 3, 3, 3, 3, 3, 3, 3, 3, 3, 3, 3, 3, 3, 3, 3, 3, 3, 3, 3, 3, 3, 3, 3, 3, 3, 0, 2, 2, 2, 2, 2, 2, 2, 2, 2, 2, 2, 2, 2, 2, 2, 2, 2, 2, 2, 2, 2, 2, 2, 2, 2, 2, 2, 2, 2, 2, 2, 2, 2, 2, 2, 2, 2, 2, 2, 2, 2, 2, 2, 2, 2, 2, 2, 2, 2, 2, 2, 2, 2, 2, 2, 2, 2, 2, 2, 2, 2, 2, 2, 4, 7, 2, 2, 2, 2, 2, 2, 8, 2, 2, 2, 2, 0, 0, 0, 0, 0, 0, 0, 0, 3, 0, 0, 3, 0, 0, 0, 0, 0, 0, 0, 0, 3, 0, 0, 3, 1, 1, 2, 2, 2, 2, 2, 2, 3, 1, 1, 1, 2, 2, 1, 1, 1, 1, 2, 1, 2, 1, 1, 1, 1, 1, 1, 1, 1, 1, 1, 1, 1, 1, 1, 1, 1, 1, 2, 2, 2, 2, 2, 2, 2, 2, 2, 2, 2, 2, 2, 2, 2, 2, 2, 2, 4, 9, 5, 6, 2, 2, 5, 2, 2, 2, 2, 8, 7, 2, 2, 4, 6, 0, 0, 0, 0, 0, 0, 0, 0, 0, 0, 0, 0, 0, 0, 0, 0, 0, 0, 0, 0, 1, 3, 3, 3, 3, 3, 3, 3, 3, 3, 3, 1, 3, 1, 3, 1, 3, 1, 3, 3, 3, 3, 3, 3, 3, 3, 3, 3, 3, 1, 3, 3, 3, 3, 3, 3, 3, 3, 3, 3, 1, 3, 1, 3, 1, 3, 1, 3, 0, 0, 0, 0, 0, 0, 0, 0, 0, 0, 0, 0, 4, 0, 0, 2, 2, 2, 2, 2, 2, 2, 2, 2, 2, 2, 2, 5, 8, 4, 6, 2, 7, 2, 4, 2, 2, 2, 2, 2, 1, 10, 10, 10, 10, 10, 10, 10, 10, 1, 10, 10, 1, 10, 10, 10, 1, 1, 10, 1, 1, 1, 1, 1, 10, 1, 1, 10, 1, 1, 1, 1, 1, 10, 1, 1, 10, 1, 1, 10, 1, 1, 10, 1, 1, 10, 1, 1, 10, 1, 1, 10, 1, 1, 10, 1, 1, 1, 1, 1, 1, 1, 1, 1, 1, 1, 1, 1, 1, 1, 1, 1, 1, 1, 1, 1, 1, 1, 1, 10, 10, 1, 10, 10, 1, 10, 10, 1, 10, 10, 1, 10, 10, 1, 10, 10, 1, 10, 10, 1, 10, 10, 1, 10, 10, 1, 10, 10, 1, 10, 10, 1, 10, 10, 1, 10, 10, 1, 10, 10, 1, 10, 10, 1, 10, 10, 10, 10, 10, 10, 10, 10, 10, 10, 1, 1, 1, 1, 1, 1, 1, 1, 10, 1, 10, 1, 10, 1, 10, 1, 10, 1, 10, 1, 10, 1, 10, 1, 10, 1, 10, 1, 10, 1, 10, 1, 11])
_uv = me_cube_001.uv_layers.new(name='UVMap')
_uv.uv.foreach_set('vector', [1.975, -0.01226, 1.975, 1.036, 1.552, 1.036, 0.8179, 1.036, 0.6413, 1.036, 0.4646, 1.036, 0.2879, 1.036, 0.1113, 1.036, -0.06539, 1.036, -0.4979, 1.036, -0.4979, -0.01226, 0.4646, -0.01226, 0.6413, -0.01226, 0.8179, -0.01226, 1.552, -0.01226, 0.875, 0.75, 0.375, 1.0, 0.1562, 0.75, 0.1875, 0.75, 0.2188, 0.75, 0.25, 0.75, 0.2812, 0.75, 0.3125, 0.75, 0.375, 0.7812, 0.375, 0.75, 0.5, 0.75, 0.625, 0.75, 0.6562, 0.75, 0.7188, 0.75, 0.75, 0.75, 0.8125, 0.75, 0.8438, 0.75, 0.125, 0.5, 0.875, 0.5, 0.8438, 0.5, 0.8125, 0.5, 0.75, 0.5, 0.7188, 0.5, 0.6875, 0.5, 0.6562, 0.5, 0.625, 0.5, 0.5, 0.5, 0.375, 0.5, 0.25, 0.5, 0.375, 0.75, 0.375, 0.7812, 0.375, 0.7812, 0.375, 0.75, 0.8438, 0.7188, 0.875, 0.7188, 0.875, 0.75, 0.8438, 0.75, 0.2188, 0.7188, 0.25, 0.7188, 0.25, 0.75, 0.2188, 0.75, 0.125, 0.5, 0.25, 0.5, 0.25, 0.625, 0.1875, 0.625, 0.125, 0.625, 0.25, 0.5, 0.375, 0.5, 0.375, 0.5625, 0.375, 0.625, 0.3125, 0.625, 0.25, 0.625, 0.1562, 0.7188, 0.1875, 0.7188, 0.1875, 0.75, 0.1562, 0.75, 0.125, 0.6562, 0.1875, 0.6562, 0.1875, 0.6875, 0.1562, 0.6875, 0.125, 0.6875, 0.1875, 0.6562, 0.25, 0.6562, 0.25, 0.6875, 0.2188, 0.6875, 0.1875, 0.6875, 0.2812, 0.7188, 0.3125, 0.7188, 0.3125, 0.75, 0.2812, 0.75, 0.25, 0.6562, 0.3125, 0.6562, 0.3125, 0.6875, 0.2812, 0.6875, 0.25, 0.6875, 0.3125, 0.6562, 0.375, 0.6562, 0.375, 0.6719, 0.375, 0.6875, 0.3438, 0.6875, 0.3125, 0.6875, 0.25, 0.7188, 0.2812, 0.7188, 0.2812, 0.75, 0.25, 0.75, 0.25, 0.6875, 0.2812, 0.6875, 0.2812, 0.7188, 0.25, 0.7188, 0.2812, 0.6875, 0.3125, 0.6875, 0.3125, 0.7188, 0.2812, 0.7188, 0.125, 0.7188, 0.1562, 0.7188, 0.1562, 0.7188, 0.125, 0.7188, 0.125, 0.6875, 0.1562, 0.6875, 0.1562, 0.7188, 0.125, 0.7188, 0.1562, 0.6875, 0.1875, 0.6875, 0.1875, 0.7188, 0.1562, 0.7188, 0.1875, 0.7188, 0.2188, 0.7188, 0.2188, 0.75, 0.1875, 0.75, 0.1875, 0.6875, 0.2188, 0.6875, 0.2188, 0.7188, 0.1875, 0.7188, 0.2188, 0.6875, 0.25, 0.6875, 0.25, 0.7188, 0.2188, 0.7188, 0.3125, 0.7188, 0.3438, 0.7188, 0.3438, 0.75, 0.3125, 0.75, 0.3125, 0.6875, 0.3438, 0.6875, 0.3438, 0.7188, 0.3125, 0.7188, 0.3438, 0.6875, 0.375, 0.6875, 0.375, 0.7031, 0.375, 0.7188, 0.3438, 0.7188, 0.3438, 0.7188, 0.375, 0.7188, 0.375, 0.75, 0.3438, 0.75, 0.125, 0.7188, 0.1562, 0.7188, 0.1562, 0.75, 0.125, 0.75, 0.3438, 0.7188, 0.375, 0.7188, 0.375, 0.7188, 0.3438, 0.7188, 0.1562, 0.7188, 0.1562, 0.75, 0.1562, 0.75, 0.1562, 0.7188, 0.375, 0.9688, 0.375, 1.0, 0.375, 1.0, 0.375, 0.9688, 0.375, 0.0, 0.375, 0.03125, 0.375, 0.03125, 0.375, 0.0, 0.375, 0.7188, 0.375, 0.7344, 0.375, 0.75, 0.375, 0.75, 0.375, 0.7188, 0.3438, 0.75, 0.3438, 0.7188, 0.3438, 0.7188, 0.3438, 0.75, 0.3125, 0.625, 0.375, 0.625, 0.375, 0.6406, 0.375, 0.6562, 0.3125, 0.6562, 0.25, 0.625, 0.3125, 0.625, 0.3125, 0.6562, 0.25, 0.6562, 0.1875, 0.625, 0.25, 0.625, 0.25, 0.6562, 0.1875, 0.6562, 0.125, 0.625, 0.1875, 0.625, 0.1875, 0.6562, 0.125, 0.6562, 1.0, 0.5, 1.0, 1.0, 0.9, 1.0, 0.9, 0.5, 0.9, 0.5, 0.9, 1.0, 0.8, 1.0, 0.8, 0.5, 0.8, 0.5, 0.8, 1.0, 0.7, 1.0, 0.7, 0.5, 0.7, 0.5, 0.7, 1.0, 0.6, 1.0, 0.6, 0.5, 0.6, 0.5, 0.6, 1.0, 0.5, 1.0, 0.5, 0.5, 0.5, 0.5, 0.5, 1.0, 0.4, 1.0, 0.4, 0.5, 0.4, 0.5, 0.4, 1.0, 0.3, 1.0, 0.3, 0.5, 0.3, 0.5, 0.3, 1.0, 0.2, 1.0, 0.2, 0.5, 0.9, 1.0, 1.0, 1.0, 1.0, 1.0, 0.9, 1.0, 0.2, 0.5, 0.2, 1.0, 0.1, 1.0, 0.1, 0.5, 0.1, 0.5, 0.1, 1.0, -7.451e-08, 1.0, -7.451e-08, 0.5, 0.1, 0.5, -7.451e-08, 0.5, -7.451e-08, 0.5, 0.1, 0.5, 0.7188, 0.7188, 0.75, 0.7188, 0.75, 0.75, 0.7188, 0.75, 0.7188, 0.5938, 0.75, 0.5938, 0.75, 0.5938, 0.7344, 0.5938, 0.7188, 0.5938, 0.8438, 0.5938, 0.875, 0.5938, 0.875, 0.625, 0.8438, 0.625, 0.75, 0.5938, 0.75, 0.5625, 0.8125, 0.5625, 0.8125, 0.5938, 0.8125, 0.7188, 0.75, 0.7188, 0.75, 0.6875, 0.8125, 0.6875, 0.8438, 0.5312, 0.875, 0.5312, 0.875, 0.5625, 0.8438, 0.5625, 0.8438, 0.6562, 0.8125, 0.6562, 0.8125, 0.6562, 0.8281, 0.6562, 0.8438, 0.6562, 0.6562, 0.5312, 0.6875, 0.5312, 0.6875, 0.5625, 0.6562, 0.5625, 0.75, 0.5312, 0.75, 0.5625, 0.75, 0.5625, 0.75, 0.5312, 0.6562, 0.7188, 0.6875, 0.7188, 0.6875, 0.75, 0.6562, 0.75, 0.6562, 0.6562, 0.6875, 0.6562, 0.6875, 0.6875, 0.6562, 0.6875, 0.7188, 0.6562, 0.75, 0.6562, 0.75, 0.6875, 0.7188, 0.6875, 0.8438, 0.6562, 0.875, 0.6562, 0.875, 0.6875, 0.8438, 0.6875, 0.8125, 0.6562, 0.8438, 0.6562, 0.8438, 0.6875, 0.8125, 0.6875, 0.6875, 0.5938, 0.7188, 0.5938, 0.7188, 0.5938, 0.7031, 0.5938, 0.6875, 0.5938, 0.8438, 0.625, 0.875, 0.625, 0.875, 0.6562, 0.8438, 0.6562, 0.6875, 0.6562, 0.7188, 0.6562, 0.7188, 0.6875, 0.6875, 0.6875, 0.6562, 0.5938, 0.6875, 0.5938, 0.6875, 0.5938, 0.6719, 0.5938, 0.6562, 0.5938, 0.8438, 0.625, 0.8438, 0.6562, 0.8438, 0.6562, 0.8438, 0.6406, 0.8438, 0.625, 0.625, 0.6562, 0.6562, 0.6562, 0.6562, 0.6875, 0.625, 0.6875, 0.625, 0.6719, 0.625, 0.625, 0.6562, 0.625, 0.6562, 0.6562, 0.625, 0.6562, 0.625, 0.6406, 0.6875, 0.6562, 0.6562, 0.6562, 0.6562, 0.6562, 0.6719, 0.6562, 0.6875, 0.6562, 0.625, 0.7188, 0.6562, 0.7188, 0.6562, 0.75, 0.625, 0.75, 0.625, 0.7344, 0.625, 0.6875, 0.6562, 0.6875, 0.6562, 0.7188, 0.625, 0.7188, 0.625, 0.7031, 0.6562, 0.6875, 0.6875, 0.6875, 0.6875, 0.7188, 0.6562, 0.7188, 0.6875, 0.5312, 0.7188, 0.5312, 0.7188, 0.5625, 0.6875, 0.5625, 0.6875, 0.5, 0.7188, 0.5, 0.7188, 0.5312, 0.6875, 0.5312, 0.7188, 0.5, 0.75, 0.5, 0.75, 0.5312, 0.7188, 0.5312, 0.625, 0.5312, 0.6562, 0.5312, 0.6562, 0.5625, 0.625, 0.5625, 0.625, 0.5469, 0.625, 0.5, 0.6562, 0.5, 0.6562, 0.5312, 0.625, 0.5312, 0.625, 0.5156, 0.6562, 0.5, 0.6875, 0.5, 0.6875, 0.5312, 0.6562, 0.5312, 0.625, 0.5938, 0.6562, 0.5938, 0.6562, 0.625, 0.625, 0.625, 0.625, 0.6094, 0.625, 0.5625, 0.6562, 0.5625, 0.6562, 0.5938, 0.625, 0.5938, 0.625, 0.5781, 0.6562, 0.5625, 0.6875, 0.5625, 0.6875, 0.5938, 0.6562, 0.5938, 0.8125, 0.5312, 0.8438, 0.5312, 0.8438, 0.5625, 0.8125, 0.5625, 0.8125, 0.5, 0.8438, 0.5, 0.8438, 0.5312, 0.8125, 0.5312, 0.8438, 0.5, 0.875, 0.5, 0.875, 0.5312, 0.8438, 0.5312, 0.75, 0.75, 0.75, 0.7188, 0.8125, 0.7188, 0.8125, 0.75, 0.75, 0.5938, 0.8125, 0.5938, 0.8125, 0.5938, 0.7812, 0.5938, 0.75, 0.5938, 0.75, 0.6875, 0.75, 0.6562, 0.8125, 0.6562, 0.8125, 0.6875, 0.6562, 0.625, 0.6562, 0.5938, 0.6562, 0.5938, 0.6562, 0.6094, 0.6562, 0.625, 0.75, 0.5312, 0.75, 0.5, 0.8125, 0.5, 0.8125, 0.5312, 0.75, 0.5625, 0.75, 0.5312, 0.8125, 0.5312, 0.8125, 0.5625, 0.6562, 0.6562, 0.6562, 0.625, 0.6562, 0.625, 0.6562, 0.6406, 0.6562, 0.6562, 0.8125, 0.5625, 0.8438, 0.5625, 0.8438, 0.5938, 0.8125, 0.5938, 0.8438, 0.5625, 0.875, 0.5625, 0.875, 0.5938, 0.8438, 0.5938, 0.8125, 0.5938, 0.8438, 0.5938, 0.8438, 0.5938, 0.8281, 0.5938, 0.8125, 0.5938, 0.6875, 0.5625, 0.7188, 0.5625, 0.7188, 0.5938, 0.6875, 0.5938, 0.7188, 0.5625, 0.75, 0.5625, 0.75, 0.5938, 0.7188, 0.5938, 0.6875, 0.7188, 0.7188, 0.7188, 0.7188, 0.75, 0.6875, 0.75, 0.6875, 0.6875, 0.7188, 0.6875, 0.7188, 0.7188, 0.6875, 0.7188, 0.7188, 0.5312, 0.75, 0.5312, 0.75, 0.5312, 0.7188, 0.5312, 0.8125, 0.7188, 0.8438, 0.7188, 0.8438, 0.75, 0.8125, 0.75, 0.8125, 0.6875, 0.8438, 0.6875, 0.8438, 0.7188, 0.8125, 0.7188, 0.8438, 0.6875, 0.875, 0.6875, 0.875, 0.7188, 0.8438, 0.7188, 0.75, 0.6875, 0.75, 0.7188, 0.75, 0.7188, 0.75, 0.6875, 0.7188, 0.6875, 0.75, 0.6875, 0.75, 0.6875, 0.7188, 0.6875, 0.7188, 0.6875, 0.75, 0.6875, 0.75, 0.6875, 0.7188, 0.6875, 0.75, 0.6875, 0.75, 0.7188, 0.75, 0.7188, 0.75, 0.6875, 0.75, 0.5625, 0.7188, 0.5625, 0.7188, 0.5625, 0.75, 0.5625, 0.7188, 0.5625, 0.7188, 0.5312, 0.7188, 0.5312, 0.7188, 0.5625, 0.75, 0.7188, 0.7188, 0.7188, 0.7188, 0.7188, 0.75, 0.7188, 0.7188, 0.7188, 0.7188, 0.6875, 0.7188, 0.6875, 0.7188, 0.7188, 0.0, 0.0, 0.0, 0.0, 0.0, 0.0, 0.0, 0.0, 0.8281, 0.6211, 0.0, 0.0, 0.0, 0.0, 0.8281, 0.6172, 0.8281, 0.6406, 0.8438, 0.6406, 0.8438, 0.6562, 0.8281, 0.6562, 0.7188, 0.6562, 0.7031, 0.6562, 0.7031, 0.6406, 0.0, 0.0, 0.7344, 0.6562, 0.7188, 0.6562, 0.0, 0.0, 0.0, 0.0, 0.75, 0.6562, 0.0, 0.0, 0.7812, 0.6406, 0.7812, 0.6562, 0.7812, 0.6094, 0.7812, 0.5938, 0.8125, 0.5938, 0.8125, 0.6094, 0.7969, 0.6094, 0.8281, 0.6094, 0.8438, 0.6094, 0.8438, 0.625, 0.8281, 0.625, 0.8281, 0.6211, 0.8281, 0.6172, 0.8281, 0.6152, 0.8281, 0.6133, 0.6719, 0.6133, 0.6719, 0.6094, 0.0, 0.0, 0.0, 0.0, 0.7188, 0.6562, 0.6875, 0.6562, 0.6875, 0.6562, 0.7031, 0.6562, 0.7188, 0.6562, 0.8438, 0.5938, 0.8438, 0.625, 0.8438, 0.625, 0.8438, 0.6094, 0.8438, 0.5938, 0.75, 0.6562, 0.7188, 0.6562, 0.7188, 0.6562, 0.7344, 0.6562, 0.75, 0.6562, 0.8125, 0.6562, 0.75, 0.6562, 0.75, 0.6562, 0.7812, 0.6562, 0.8125, 0.6562, 1.0, 0.5, 1.0, 1.0, 0.9, 1.0, 0.9, 0.5, 0.9, 0.5, 0.9, 1.0, 0.8, 1.0, 0.8, 0.5, 0.8, 0.5, 0.8, 1.0, 0.7, 1.0, 0.7, 0.5, 0.7, 0.5, 0.7, 1.0, 0.6, 1.0, 0.6, 0.5, 0.6, 0.5, 0.6, 1.0, 0.5, 1.0, 0.5, 0.5, 0.5, 0.5, 0.5, 1.0, 0.4, 1.0, 0.4, 0.5, 0.4, 0.5, 0.4, 1.0, 0.3, 1.0, 0.3, 0.5, 0.3, 0.5, 0.3, 1.0, 0.2, 1.0, 0.2, 0.5, 0.3792, 0.4278, 0.25, 0.4698, 0.25, 0.4698, 0.3792, 0.4278, 0.2, 0.5, 0.2, 1.0, 0.1, 1.0, 0.1, 0.5, 0.1, 0.5, 0.1, 1.0, -7.451e-08, 1.0, -7.451e-08, 0.5, 0.75, 0.49, 0.8911, 0.4442, 0.9783, 0.3242, 0.9783, 0.1758, 0.8911, 0.05584, 0.75, 0.01, 0.6089, 0.05584, 0.5217, 0.1758, 0.5217, 0.3242, 0.6089, 0.4442, 1.0, 0.5, 1.0, 1.0, 0.9, 1.0, 0.9, 0.5, 0.9, 0.5, 0.9, 1.0, 0.8, 1.0, 0.8, 0.5, 0.8, 0.5, 0.8, 1.0, 0.7, 1.0, 0.7, 0.5, 0.7, 0.5, 0.7, 1.0, 0.6, 1.0, 0.6, 0.5, 0.6, 0.5, 0.6, 1.0, 0.5, 1.0, 0.5, 0.5, 0.5, 0.5, 0.5, 1.0, 0.4, 1.0, 0.4, 0.5, 0.4, 0.5, 0.4, 1.0, 0.3, 1.0, 0.3, 0.5, 0.3, 0.5, 0.3, 1.0, 0.2, 1.0, 0.2, 0.5, 0.3911, 0.4442, 0.25, 0.49, 0.1089, 0.4442, 0.02175, 0.3242, 0.02175, 0.1758, 0.1089, 0.05584, 0.25, 0.01, 0.3911, 0.05584, 0.4783, 0.1758, 0.4783, 0.3242, 0.2, 0.5, 0.2, 1.0, 0.1, 1.0, 0.1, 0.5, 0.1, 0.5, 0.1, 1.0, -7.451e-08, 1.0, -7.451e-08, 0.5, 0.9591, 0.3179, 0.9591, 0.1821, 0.9591, 0.1821, 0.9591, 0.3179, 0.7188, 0.5312, 0.75, 0.5312, 0.75, 0.5312, 0.7188, 0.5312, 0.75, 0.7188, 0.7188, 0.7188, 0.7188, 0.7188, 0.75, 0.7188, 0.7188, 0.7188, 0.7188, 0.6875, 0.7188, 0.6875, 0.7188, 0.7188, 0.7188, 0.5625, 0.7188, 0.5312, 0.7188, 0.5312, 0.7188, 0.5625, 0.75, 0.5625, 0.7188, 0.5625, 0.7188, 0.5625, 0.75, 0.5625, 0.75, 0.5312, 0.75, 0.5625, 0.75, 0.5625, 0.75, 0.5312, 0.75, 0.7188, 0.7188, 0.7188, 0.7188, 0.7188, 0.75, 0.7188, 0.7188, 0.5312, 0.75, 0.5312, 0.75, 0.5312, 0.7188, 0.5312, 0.7188, 0.5625, 0.7188, 0.5625, 0.6738, 0.5273, 0.6289, 0.4922, 0.5391, 0.4219, 0.4492, 0.3516, 0.3594, 0.2812, 0.2695, 0.2109, 0.1797, 0.1406, 0.08984, 0.07031, 0.0, 0.0, 0.7188, 0.6875, 0.75, 0.6875, 0.75, 0.6875, 0.6562, 0.6016, 0.5625, 0.5156, 0.4688, 0.4297, 0.375, 0.3438, 0.2812, 0.2578, 0.1875, 0.1719, 0.09375, 0.08594, 0.04688, 0.04297, 0.0, 0.0, 0.75, 0.5625, 0.7188, 0.7188, 0.7188, 0.6875, 0.7188, 0.6875, 0.7188, 0.7188, 0.7188, 0.5625, 0.7188, 0.5312, 0.7188, 0.5312, 0.7188, 0.5625, 0.7188, 0.5312, 0.7188, 0.5312, 0.7188, 0.5312, 0.7188, 0.5312, 0.7188, 0.7188, 0.7188, 0.6875, 0.7188, 0.6875, 0.7188, 0.7188, 0.7188, 0.5625, 0.7188, 0.5312, 0.7188, 0.5312, 0.7188, 0.5625, 0.7188, 0.7188, 0.7188, 0.7188, 0.7188, 0.7188, 0.7188, 0.7188, 0.75, 0.6875, 0.75, 0.7188, 0.75, 0.7188, 0.75, 0.6875, 0.75, 0.5312, 0.75, 0.5625, 0.75, 0.5625, 0.75, 0.5312, 0.75, 0.7188, 0.75, 0.7188, 0.75, 0.7188, 0.75, 0.7188, 0.75, 0.6875, 0.75, 0.7188, 0.75, 0.7188, 0.75, 0.6875, 0.75, 0.5312, 0.75, 0.5312, 0.75, 0.5312, 0.75, 0.5312, 0.75, 0.5312, 0.75, 0.5625, 0.75, 0.5625, 0.75, 0.5312, 0.7188, 0.5312, 0.75, 0.5312, 0.75, 0.5625, 0.7188, 0.5625, 0.7188, 0.6875, 0.75, 0.6875, 0.75, 0.7188, 0.7188, 0.7188, 0.75, 0.7188, 0.7188, 0.7188, 0.7188, 0.7188, 0.75, 0.7188, 0.7188, 0.5312, 0.75, 0.5312, 0.75, 0.5312, 0.7188, 0.5312, 0.7188, 0.6875, 0.7188, 0.7188, 0.7188, 0.7188, 0.7188, 0.6875, 0.7188, 0.6875, 0.7188, 0.6875, 0.7188, 0.6875, 0.7188, 0.6875, 0.7188, 0.6875, 0.7188, 0.6875, 0.7188, 0.6875, 0.7188, 0.5625, 0.7188, 0.5312, 0.7188, 0.5312, 0.7188, 0.5625, 0.7188, 0.5625, 0.7188, 0.5625, 0.7188, 0.5625, 0.7188, 0.5625, 0.7188, 0.5625, 0.7188, 0.5625, 0.7188, 0.5625, 0.75, 0.5625, 0.75, 0.5312, 0.75, 0.5312, 0.75, 0.5625, 0.75, 0.5625, 0.75, 0.5625, 0.75, 0.5625, 0.75, 0.5625, 0.75, 0.5625, 0.75, 0.5625, 0.75, 0.5625, 0.75, 0.6875, 0.75, 0.7188, 0.75, 0.7188, 0.75, 0.6875, 0.75, 0.6875, 0.75, 0.6875, 0.75, 0.6875, 0.75, 0.6875, 0.75, 0.6875, 0.75, 0.6875, 0.75, 0.6875, 0.75, 0.6719, 0.75, 0.6719, 0.75, 0.6875, 0.75, 0.6875, 0.7188, 0.5703, 0.7188, 0.5703, 0.7188, 0.5625, 0.7188, 0.5625, 0.7188, 0.6875, 0.7188, 0.6719, 0.75, 0.6719, 0.75, 0.6875, 0.0, 0.0, 0.0, 0.0, 0.0, 0.0, 0.0, 0.0, 0.0, 0.0, 0.0, 0.0, 0.0, 0.0, 0.0, 0.0, 0.0, 0.0, 0.0, 0.0, 0.0, 0.0, 0.0, 0.0, 0.75, 0.5625, 0.0, 0.0, 0.04688, 0.04297, 0.75, 0.5703, 0.7188, 0.5625, 0.7188, 0.5625, 0.7188, 0.5703, 0.6738, 0.5273, 0.6875, 0.5938, 0.7031, 0.5938, 0.7031, 0.6094, 0.6953, 0.6094, 0.6875, 0.6094, 0.6875, 0.6094, 0.6719, 0.6094, 0.6719, 0.5938, 0.6875, 0.5938, 0.0, 0.0, 0.7031, 0.6094, 0.7031, 0.5938, 0.7188, 0.5938, 0.8281, 0.5938, 0.8438, 0.5938, 0.8438, 0.6094, 0.8281, 0.6094, 0.0, 0.0, 0.0, 0.0, 0.7344, 0.5938, 0.75, 0.5938, 0.7812, 0.6562, 0.7812, 0.6406, 0.7969, 0.6406, 0.8125, 0.6406, 0.8125, 0.6562, 0.8125, 0.6562, 0.8125, 0.6406, 0.8281, 0.6406, 0.8281, 0.6562, 0.6562, 0.6406, 0.6719, 0.6406, 0.6719, 0.6562, 0.6562, 0.6562, 0.6562, 0.625, 0.6719, 0.625, 0.6719, 0.6289, 0.6719, 0.6328, 0.6719, 0.6367, 0.6719, 0.6406, 0.6562, 0.6406, 0.75, 0.6562, 0.7344, 0.6562, 0.0, 0.0, 0.0, 0.0, 0.6875, 0.6406, 0.6953, 0.6406, 0.7031, 0.6406, 0.7031, 0.6562, 0.6875, 0.6562, 0.6875, 0.6562, 0.6719, 0.6562, 0.6719, 0.6406, 0.6875, 0.6406, 0.8281, 0.625, 0.8438, 0.625, 0.8438, 0.6406, 0.8281, 0.6406, 0.8281, 0.6367, 0.8281, 0.6328, 0.8281, 0.6289, 0.6562, 0.6094, 0.6719, 0.6094, 0.6719, 0.6133, 0.6719, 0.6152, 0.6719, 0.6172, 0.6719, 0.6211, 0.6719, 0.625, 0.6562, 0.625, 0.6562, 0.5938, 0.6719, 0.5938, 0.6719, 0.6094, 0.6562, 0.6094, 0.0, 0.0, 0.0, 0.0, 0.7188, 0.5938, 0.7344, 0.5938, 0.0, 0.0, 0.75, 0.5938, 0.7812, 0.5938, 0.7812, 0.6094, 0.8281, 0.5938, 0.8281, 0.6094, 0.8125, 0.6094, 0.8125, 0.5938, 0.6719, 0.6367, 0.6719, 0.6328, 0.0, 0.0, 0.0, 0.0, 0.6719, 0.6289, 0.6719, 0.625, 0.0, 0.0, 0.0, 0.0, 0.8281, 0.6133, 0.0, 0.0, 0.0, 0.0, 0.8281, 0.6094, 0.0, 0.0, 0.0, 0.0, 0.0, 0.0, 0.0, 0.0, 0.0, 0.0, 0.0, 0.0, 0.0, 0.0, 0.0, 0.0, 0.0, 0.0, 0.0, 0.0, 0.0, 0.0, 0.0, 0.0, 0.6719, 0.6211, 0.6719, 0.6172, 0.0, 0.0, 0.0, 0.0, 0.0, 0.0, 0.0, 0.0, 0.0, 0.0, 0.0, 0.0, 0.0, 0.0, 0.0, 0.0, 0.0, 0.0, 0.0, 0.0, 0.0, 0.0, 0.0, 0.0, 0.0, 0.0, 0.0, 0.0, 0.0, 0.0, 0.0, 0.0, 0.0, 0.0, 0.0, 0.0, 0.0, 0.0, 0.0, 0.0, 0.0, 0.0, 0.0, 0.0, 0.0, 0.0, 0.0, 0.0, 0.0, 0.0, 0.0, 0.0, 0.0, 0.0, 0.0, 0.0, 0.0, 0.0, 0.0, 0.0, 0.0, 0.0, 0.0, 0.0, 0.0, 0.0, 0.0, 0.0, 0.8281, 0.6289, 0.0, 0.0, 0.0, 0.0, 0.8281, 0.625, 0.8281, 0.6367, 0.0, 0.0, 0.0, 0.0, 0.8281, 0.6328, 0.25, 0.4698, 0.3792, 0.4278, 0.3911, 0.4442, 0.25, 0.49, 0.3792, 0.4278, 0.4591, 0.3179, 0.4783, 0.3242, 0.3911, 0.4442, 0.4591, 0.3179, 0.4591, 0.1821, 0.4783, 0.1758, 0.4783, 0.3242, 0.4591, 0.1821, 0.3792, 0.07217, 0.3911, 0.05584, 0.4783, 0.1758, 0.3792, 0.07217, 0.25, 0.03019, 0.25, 0.01, 0.3911, 0.05584, 0.25, 0.03019, 0.1208, 0.07217, 0.1089, 0.05584, 0.25, 0.01, 0.1208, 0.07217, 0.04095, 0.1821, 0.02175, 0.1758, 0.1089, 0.05584, 0.04095, 0.1821, 0.04095, 0.3179, 0.02175, 0.3242, 0.02175, 0.1758, 0.04095, 0.3179, 0.1208, 0.4278, 0.1089, 0.4442, 0.02175, 0.3242, 0.1208, 0.4278, 0.25, 0.4698, 0.25, 0.49, 0.1089, 0.4442, 0.8792, 0.4278, 0.75, 0.4698, 0.75, 0.49, 0.8911, 0.4442, 0.9591, 0.3179, 0.8792, 0.4278, 0.8911, 0.4442, 0.9783, 0.3242, 0.9591, 0.1821, 0.9591, 0.3179, 0.9783, 0.3242, 0.9783, 0.1758, 0.8792, 0.07217, 0.9591, 0.1821, 0.9783, 0.1758, 0.8911, 0.05584, 0.75, 0.03019, 0.8792, 0.07217, 0.8911, 0.05584, 0.75, 0.01, 0.6208, 0.07217, 0.75, 0.03019, 0.75, 0.01, 0.6089, 0.05584, 0.5409, 0.1821, 0.6208, 0.07217, 0.6089, 0.05584, 0.5217, 0.1758, 0.5409, 0.3179, 0.5409, 0.1821, 0.5217, 0.1758, 0.5217, 0.3242, 0.6208, 0.4278, 0.5409, 0.3179, 0.5217, 0.3242, 0.6089, 0.4442, 0.75, 0.4698, 0.6208, 0.4278, 0.6089, 0.4442, 0.75, 0.49, 0.4591, 0.1821, 0.4591, 0.3179, 0.8, 1.0, 0.7, 1.0, 0.04095, 0.3179, 0.04095, 0.1821, 0.04095, 0.1821, 0.04095, 0.3179, 0.25, 0.03019, 0.3792, 0.07217, 0.3792, 0.07217, 0.25, 0.03019, 0.4591, 0.3179, 0.3792, 0.4278, 0.3792, 0.4278, 0.4591, 0.3179, 0.1208, 0.4278, 0.04095, 0.3179, 0.04095, 0.3179, 0.1208, 0.4278, 0.1208, 0.07217, 0.25, 0.03019, 0.25, 0.03019, 0.1208, 0.07217, 0.4591, 0.1821, 0.4591, 0.3179, 0.4591, 0.3179, 0.4591, 0.1821, 0.25, 0.4698, 0.1208, 0.4278, 0.1208, 0.4278, 0.25, 0.4698, 0.04095, 0.1821, 0.1208, 0.07217, 0.1208, 0.07217, 0.04095, 0.1821, 0.3792, 0.07217, 0.4591, 0.1821, 0.4591, 0.1821, 0.3792, 0.07217, 0.0, 0.0, 0.0, 0.0, 0.0, 0.0, 0.0, 0.0, 0.0, 0.0, 0.0, 0.0, 0.0, 0.0, 0.0, 0.0, 0.0, 0.0, 0.0, 0.0, 0.0, 0.0, 0.0, 0.0, 0.0, 0.0, 0.0, 0.0, 0.0, 0.0, 0.0, 0.0, 0.0, 0.0, 0.0, 0.0, 0.0, 0.0, 0.0, 0.0, 0.0, 0.0, 0.0, 0.0, 0.0, 0.0, 0.0, 0.0, 0.0, 0.0, 0.0, 0.0, 0.0, 0.0, 0.0, 0.0, 0.0, 0.0, 0.0, 0.0, 0.0, 0.0, 0.0, 0.0, 0.0, 0.0, 0.0, 0.0, 0.0, 0.0, 0.0, 0.0, 0.3911, 0.4442, 0.25, 0.49, 0.1089, 0.4442, 0.02175, 0.3242, 0.02175, 0.1758, 0.1089, 0.05584, 0.25, 0.01, 0.3911, 0.05584, 0.4783, 0.1758, 0.4783, 0.3242, 0.7, 1.0, 0.8, 1.0, 0.8, 1.0, 0.7, 1.0, 0.8, 1.0, 0.9, 1.0, 0.9, 1.0, 0.8, 1.0, -7.451e-08, 1.0, 0.1, 1.0, 0.1, 1.0, -7.451e-08, 1.0, 0.1, 1.0, 0.2, 1.0, 0.2, 1.0, 0.1, 1.0, 0.2, 1.0, 0.3, 1.0, 0.3, 1.0, 0.2, 1.0, 0.3, 1.0, 0.4, 1.0, 0.4, 1.0, 0.3, 1.0, 0.4, 1.0, 0.5, 1.0, 0.5, 1.0, 0.4, 1.0, 0.5, 1.0, 0.6, 1.0, 0.6, 1.0, 0.5, 1.0, 0.6, 1.0, 0.7, 1.0, 0.7, 1.0, 0.6, 1.0, 0.9591, 0.3179, 0.9591, 0.1821, 0.7, 0.5, 0.8, 0.5, 0.6208, 0.4278, 0.75, 0.4698, 0.75, 0.4698, 0.6208, 0.4278, 0.6208, 0.07217, 0.5409, 0.1821, 0.5409, 0.1821, 0.6208, 0.07217, 0.9591, 0.1821, 0.8792, 0.07217, 0.8792, 0.07217, 0.9591, 0.1821, 0.75, 0.4698, 0.8792, 0.4278, 0.8792, 0.4278, 0.75, 0.4698, 0.5409, 0.1821, 0.5409, 0.3179, 0.5409, 0.3179, 0.5409, 0.1821, 0.8792, 0.07217, 0.75, 0.03019, 0.75, 0.03019, 0.8792, 0.07217, 0.8792, 0.4278, 0.9591, 0.3179, 0.9591, 0.3179, 0.8792, 0.4278, 0.5409, 0.3179, 0.6208, 0.4278, 0.6208, 0.4278, 0.5409, 0.3179, 0.75, 0.03019, 0.6208, 0.07217, 0.6208, 0.07217, 0.75, 0.03019, 0.0, 0.0, 0.0, 0.0, 0.0, 0.0, 0.0, 0.0, 0.0, 0.0, 0.0, 0.0, 0.0, 0.0, 0.0, 0.0, 0.0, 0.0, 0.0, 0.0, 0.0, 0.0, 0.0, 0.0, 0.0, 0.0, 0.0, 0.0, 0.0, 0.0, 0.0, 0.0, 0.0, 0.0, 0.0, 0.0, 0.0, 0.0, 0.0, 0.0, 0.0, 0.0, 0.0, 0.0, 0.0, 0.0, 0.0, 0.0, 0.0, 0.0, 0.0, 0.0, 0.0, 0.0, 0.0, 0.0, 0.0, 0.0, 0.0, 0.0, 0.0, 0.0, 0.0, 0.0, 0.0, 0.0, 0.0, 0.0, 0.0, 0.0, 0.0, 0.0, 0.75, 0.49, 0.8911, 0.4442, 0.9783, 0.3242, 0.9783, 0.1758, 0.8911, 0.05584, 0.75, 0.01, 0.6089, 0.05584, 0.5217, 0.1758, 0.5217, 0.3242, 0.6089, 0.4442, 0.2, 0.5, 0.1, 0.5, 0.1, 0.5, 0.2, 0.5, 0.3, 0.5, 0.2, 0.5, 0.2, 0.5, 0.3, 0.5, 0.4, 0.5, 0.3, 0.5, 0.3, 0.5, 0.4, 0.5, 0.5, 0.5, 0.4, 0.5, 0.4, 0.5, 0.5, 0.5, 0.6, 0.5, 0.5, 0.5, 0.5, 0.5, 0.6, 0.5, 0.7, 0.5, 0.6, 0.5, 0.6, 0.5, 0.7, 0.5, 1.0, 0.5, 0.9, 0.5, 0.9, 0.5, 1.0, 0.5, 0.8, 0.5, 0.7, 0.5, 0.7, 0.5, 0.8, 0.5, 0.9, 0.5, 0.8, 0.5, 0.8, 0.5, 0.9, 0.5, 0.0, 0.0, 0.0, 0.0, 0.0, 0.0, 0.0, 0.0, 0.8281, 0.6328, 0.0, 0.0, 0.0, 0.0, 0.8281, 0.6328, 0.6719, 0.6328, 0.0, 0.0, 0.0, 0.0, 0.6719, 0.6328, 0.0, 0.0, 0.0, 0.0, 0.0, 0.0, 0.0, 0.0, 0.0, 0.0, 0.0, 0.0, 0.0, 0.0, 0.0, 0.0, 0.8281, 0.6328, 0.0, 0.0, 0.0, 0.0, 0.8281, 0.6289, 0.0, 0.0, 0.0, 0.0, 0.0, 0.0, 0.0, 0.0, 0.0, 0.0, 0.0, 0.0, 0.0, 0.0, 0.0, 0.0, 0.0, 0.0, 0.0, 0.0, 0.0, 0.0, 0.0, 0.0, 0.6719, 0.6328, 0.6719, 0.6289, 0.0, 0.0, 0.0, 0.0, 0.0, 0.0, 0.0, 0.0, 0.0, 0.0, 0.0, 0.0, 0.6719, 0.625, 0.6719, 0.6211, 0.0, 0.0, 0.0, 0.0, 0.0, 0.0, 0.0, 0.0, 0.0, 0.0, 0.0, 0.0, 0.0, 0.0, 0.0, 0.0, 0.0, 0.0, 0.0, 0.0, 0.8281, 0.625, 0.0, 0.0, 0.0, 0.0, 0.8281, 0.6211, 0.0, 0.0, 0.0, 0.0, 0.0, 0.0, 0.0, 0.0, 0.0, 0.0, 0.0, 0.0, 0.0, 0.0, 0.0, 0.0, 0.8281, 0.6152, 0.0, 0.0, 0.0, 0.0, 0.8281, 0.6133, 0.6719, 0.6152, 0.6719, 0.6133, 0.0, 0.0, 0.0, 0.0, 0.0, 0.0, 0.0, 0.0, 0.0, 0.0, 0.0, 0.0, 0.8281, 0.6406, 0.0, 0.0, 0.0, 0.0, 0.8281, 0.6367, 0.0, 0.0, 0.0, 0.0, 0.0, 0.0, 0.0, 0.0, 0.0, 0.0, 0.0, 0.0, 0.0, 0.0, 0.0, 0.0, 0.0, 0.0, 0.0, 0.0, 0.0, 0.0, 0.0, 0.0, 0.6719, 0.6406, 0.6719, 0.6367, 0.0, 0.0, 0.0, 0.0, 0.0, 0.0, 0.0, 0.0, 0.0, 0.0, 0.0, 0.0, 0.6719, 0.6172, 0.6719, 0.6152, 0.0, 0.0, 0.0, 0.0, 0.8281, 0.6172, 0.0, 0.0, 0.0, 0.0, 0.8281, 0.6152, 0.0, 0.0, 0.0, 0.0, 0.0, 0.0, 0.0, 0.0, 0.0, 0.0, 0.0, 0.0, 0.0, 0.0, 0.0, 0.0, 0.7188, 0.5703, 0.7188, 0.5703, 0.7188, 0.5625, 0.7188, 0.5625, 0.7188, 0.6406, 0.7188, 0.6406, 0.7188, 0.625, 0.7188, 0.625, 0.7188, 0.6406, 0.7188, 0.6406, 0.7188, 0.625, 0.7188, 0.625, 0.7188, 0.6406, 0.7188, 0.6406, 0.7188, 0.625, 0.7188, 0.625, 0.7188, 0.6719, 0.7188, 0.6719, 0.7188, 0.6562, 0.7188, 0.6562, 0.7188, 0.6719, 0.7188, 0.6719, 0.7188, 0.6562, 0.7188, 0.6562, 0.7188, 0.6406, 0.7188, 0.6406, 0.7188, 0.625, 0.7188, 0.625, 0.7188, 0.6719, 0.7188, 0.6719, 0.7188, 0.6562, 0.7188, 0.6562, 0.7188, 0.6719, 0.7188, 0.6719, 0.7188, 0.6562, 0.7188, 0.6562, 0.7188, 0.5703, 0.7188, 0.5703, 0.7188, 0.5625, 0.7188, 0.5625, 0.7188, 0.6094, 0.7188, 0.6094, 0.7188, 0.5938, 0.7188, 0.5938, 0.7188, 0.6094, 0.7188, 0.6094, 0.7188, 0.5938, 0.7188, 0.5938, 0.7188, 0.5703, 0.7188, 0.5703, 0.7188, 0.5625, 0.7188, 0.5625, 0.7188, 0.6094, 0.7188, 0.6094, 0.7188, 0.5938, 0.7188, 0.5938, 0.7188, 0.6094, 0.7188, 0.6094, 0.7188, 0.5938, 0.7188, 0.5938, 0.7188, 0.6094, 0.7188, 0.6094, 0.7188, 0.5938, 0.7188, 0.5938, 0.7188, 0.625, 0.7188, 0.625, 0.7188, 0.6094, 0.7188, 0.6094, 0.7188, 0.625, 0.7188, 0.625, 0.7188, 0.6094, 0.7188, 0.6094, 0.7188, 0.6094, 0.7188, 0.6094, 0.7188, 0.5938, 0.7188, 0.5938, 0.7188, 0.625, 0.7188, 0.625, 0.7188, 0.6094, 0.7188, 0.6094, 0.7188, 0.625, 0.7188, 0.625, 0.7188, 0.6094, 0.7188, 0.6094, 0.7188, 0.5703, 0.7188, 0.5703, 0.7188, 0.5625, 0.7188, 0.5625, 0.7188, 0.5938, 0.7188, 0.5938, 0.7188, 0.5781, 0.7188, 0.5781, 0.7188, 0.5938, 0.7188, 0.5938, 0.7188, 0.5781, 0.7188, 0.5781, 0.7188, 0.6094, 0.7188, 0.6094, 0.7188, 0.5938, 0.7188, 0.5938, 0.7188, 0.625, 0.7188, 0.625, 0.7188, 0.6094, 0.7188, 0.6094, 0.7188, 0.625, 0.7188, 0.625, 0.7188, 0.6094, 0.7188, 0.6094, 0.7188, 0.6094, 0.7188, 0.6094, 0.7188, 0.5938, 0.7188, 0.5938, 0.7188, 0.625, 0.7188, 0.625, 0.7188, 0.6094, 0.7188, 0.6094, 0.7188, 0.625, 0.7188, 0.625, 0.7188, 0.6094, 0.7188, 0.6094, 0.7188, 0.5703, 0.7188, 0.5703, 0.7188, 0.5625, 0.7188, 0.5625, 0.7188, 0.5938, 0.7188, 0.5938, 0.7188, 0.5781, 0.7188, 0.5781, 0.7188, 0.5938, 0.7188, 0.5938, 0.7188, 0.5781, 0.7188, 0.5781, 0.7188, 0.6719, 0.7188, 0.6719, 0.7188, 0.6562, 0.7188, 0.6562, 0.7188, 0.6875, 0.7188, 0.6875, 0.7188, 0.6719, 0.7188, 0.6719, 0.7188, 0.6875, 0.7188, 0.6875, 0.7188, 0.6719, 0.7188, 0.6719, 0.7188, 0.6719, 0.7188, 0.6719, 0.7188, 0.6562, 0.7188, 0.6562, 0.7188, 0.6875, 0.7188, 0.6875, 0.7188, 0.6719, 0.7188, 0.6719, 0.7188, 0.6875, 0.7188, 0.6875, 0.7188, 0.6719, 0.7188, 0.6719, 0.7188, 0.6406, 0.7188, 0.6406, 0.7188, 0.625, 0.7188, 0.625, 0.7188, 0.6562, 0.7188, 0.6562, 0.7188, 0.6406, 0.7188, 0.6406, 0.7188, 0.6562, 0.7188, 0.6562, 0.7188, 0.6406, 0.7188, 0.6406, 0.7188, 0.6719, 0.7188, 0.6719, 0.7188, 0.6562, 0.7188, 0.6562, 0.7188, 0.6875, 0.7188, 0.6875, 0.7188, 0.6719, 0.7188, 0.6719, 0.7188, 0.6875, 0.7188, 0.6875, 0.7188, 0.6719, 0.7188, 0.6719, 0.7188, 0.6719, 0.7188, 0.6719, 0.7188, 0.6562, 0.7188, 0.6562, 0.7188, 0.6875, 0.7188, 0.6875, 0.7188, 0.6719, 0.7188, 0.6719, 0.7188, 0.6875, 0.7188, 0.6875, 0.7188, 0.6719, 0.7188, 0.6719, 0.7188, 0.6406, 0.7188, 0.6406, 0.7188, 0.625, 0.7188, 0.625, 0.7188, 0.6562, 0.7188, 0.6562, 0.7188, 0.6406, 0.7188, 0.6406, 0.7188, 0.6562, 0.7188, 0.6562, 0.7188, 0.6406, 0.7188, 0.6406, 0.7188, 0.6406, 0.7188, 0.6406, 0.7188, 0.625, 0.7188, 0.625, 0.7188, 0.6562, 0.7188, 0.6562, 0.7188, 0.6406, 0.7188, 0.6406, 0.7188, 0.6562, 0.7188, 0.6562, 0.7188, 0.6406, 0.7188, 0.6406, 0.7188, 0.6406, 0.7188, 0.6406, 0.7188, 0.625, 0.7188, 0.625, 0.7188, 0.6562, 0.7188, 0.6562, 0.7188, 0.6406, 0.7188, 0.6406, 0.7188, 0.6562, 0.7188, 0.6562, 0.7188, 0.6406, 0.7188, 0.6406, 0.7188, 0.5703, 0.7188, 0.5703, 0.7188, 0.5625, 0.7188, 0.5625, 0.7188, 0.5938, 0.7188, 0.5938, 0.7188, 0.5781, 0.7188, 0.5781, 0.7188, 0.5938, 0.7188, 0.5938, 0.7188, 0.5781, 0.7188, 0.5781, 0.7188, 0.5703, 0.7188, 0.5703, 0.7188, 0.5625, 0.7188, 0.5625, 0.7188, 0.5938, 0.7188, 0.5938, 0.7188, 0.5781, 0.7188, 0.5781, 0.7188, 0.5938, 0.7188, 0.5938, 0.7188, 0.5781, 0.7188, 0.5781, 0.75, 0.6719, 0.75, 0.6719, 0.75, 0.6875, 0.75, 0.6875, 0.75, 0.6094, 0.75, 0.6094, 0.75, 0.625, 0.75, 0.625, 0.75, 0.6094, 0.75, 0.6094, 0.75, 0.625, 0.75, 0.625, 0.75, 0.6094, 0.75, 0.6094, 0.75, 0.625, 0.75, 0.625, 0.75, 0.5781, 0.75, 0.5781, 0.75, 0.5938, 0.75, 0.5938, 0.75, 0.5781, 0.75, 0.5781, 0.75, 0.5938, 0.75, 0.5938, 0.75, 0.6094, 0.75, 0.6094, 0.75, 0.625, 0.75, 0.625, 0.75, 0.5781, 0.75, 0.5781, 0.75, 0.5938, 0.75, 0.5938, 0.75, 0.5781, 0.75, 0.5781, 0.75, 0.5938, 0.75, 0.5938, 0.75, 0.6719, 0.75, 0.6719, 0.75, 0.6875, 0.75, 0.6875, 0.75, 0.6406, 0.75, 0.6406, 0.75, 0.6562, 0.75, 0.6562, 0.75, 0.6406, 0.75, 0.6406, 0.75, 0.6562, 0.75, 0.6562, 0.75, 0.6719, 0.75, 0.6719, 0.75, 0.6875, 0.75, 0.6875, 0.75, 0.6406, 0.75, 0.6406, 0.75, 0.6562, 0.75, 0.6562, 0.75, 0.6406, 0.75, 0.6406, 0.75, 0.6562, 0.75, 0.6562, 0.75, 0.6406, 0.75, 0.6406, 0.75, 0.6562, 0.75, 0.6562, 0.75, 0.625, 0.75, 0.625, 0.75, 0.6406, 0.75, 0.6406, 0.75, 0.625, 0.75, 0.625, 0.75, 0.6406, 0.75, 0.6406, 0.75, 0.6406, 0.75, 0.6406, 0.75, 0.6562, 0.75, 0.6562, 0.75, 0.625, 0.75, 0.625, 0.75, 0.6406, 0.75, 0.6406, 0.75, 0.625, 0.75, 0.625, 0.75, 0.6406, 0.75, 0.6406, 0.75, 0.6719, 0.75, 0.6719, 0.75, 0.6875, 0.75, 0.6875, 0.75, 0.6562, 0.75, 0.6562, 0.75, 0.6719, 0.75, 0.6719, 0.75, 0.6562, 0.75, 0.6562, 0.75, 0.6719, 0.75, 0.6719, 0.75, 0.6406, 0.75, 0.6406, 0.75, 0.6562, 0.75, 0.6562, 0.75, 0.625, 0.75, 0.625, 0.75, 0.6406, 0.75, 0.6406, 0.75, 0.625, 0.75, 0.625, 0.75, 0.6406, 0.75, 0.6406, 0.75, 0.6406, 0.75, 0.6406, 0.75, 0.6562, 0.75, 0.6562, 0.75, 0.625, 0.75, 0.625, 0.75, 0.6406, 0.75, 0.6406, 0.75, 0.625, 0.75, 0.625, 0.75, 0.6406, 0.75, 0.6406, 0.75, 0.6719, 0.75, 0.6719, 0.75, 0.6875, 0.75, 0.6875, 0.75, 0.6562, 0.75, 0.6562, 0.75, 0.6719, 0.75, 0.6719, 0.75, 0.6562, 0.75, 0.6562, 0.75, 0.6719, 0.75, 0.6719, 0.75, 0.5781, 0.75, 0.5781, 0.75, 0.5938, 0.75, 0.5938, 0.75, 0.5703, 0.75, 0.5703, 0.75, 0.5781, 0.75, 0.5781, 0.75, 0.5703, 0.75, 0.5703, 0.75, 0.5781, 0.75, 0.5781, 0.75, 0.5781, 0.75, 0.5781, 0.75, 0.5938, 0.75, 0.5938, 0.75, 0.5703, 0.75, 0.5703, 0.75, 0.5781, 0.75, 0.5781, 0.75, 0.5703, 0.75, 0.5703, 0.75, 0.5781, 0.75, 0.5781, 0.75, 0.6094, 0.75, 0.6094, 0.75, 0.625, 0.75, 0.625, 0.75, 0.5938, 0.75, 0.5938, 0.75, 0.6094, 0.75, 0.6094, 0.75, 0.5938, 0.75, 0.5938, 0.75, 0.6094, 0.75, 0.6094, 0.75, 0.5781, 0.75, 0.5781, 0.75, 0.5938, 0.75, 0.5938, 0.75, 0.5703, 0.75, 0.5703, 0.75, 0.5781, 0.75, 0.5781, 0.75, 0.5703, 0.75, 0.5703, 0.75, 0.5781, 0.75, 0.5781, 0.75, 0.5781, 0.75, 0.5781, 0.75, 0.5938, 0.75, 0.5938, 0.75, 0.5703, 0.75, 0.5703, 0.75, 0.5781, 0.75, 0.5781, 0.75, 0.5703, 0.75, 0.5703, 0.75, 0.5781, 0.75, 0.5781, 0.75, 0.6094, 0.75, 0.6094, 0.75, 0.625, 0.75, 0.625, 0.75, 0.5938, 0.75, 0.5938, 0.75, 0.6094, 0.75, 0.6094, 0.75, 0.5938, 0.75, 0.5938, 0.75, 0.6094, 0.75, 0.6094, 0.75, 0.6094, 0.75, 0.6094, 0.75, 0.625, 0.75, 0.625, 0.75, 0.5938, 0.75, 0.5938, 0.75, 0.6094, 0.75, 0.6094, 0.75, 0.5938, 0.75, 0.5938, 0.75, 0.6094, 0.75, 0.6094, 0.75, 0.6094, 0.75, 0.6094, 0.75, 0.625, 0.75, 0.625, 0.75, 0.5938, 0.75, 0.5938, 0.75, 0.6094, 0.75, 0.6094, 0.75, 0.5938, 0.75, 0.5938, 0.75, 0.6094, 0.75, 0.6094, 0.75, 0.6719, 0.75, 0.6719, 0.75, 0.6875, 0.75, 0.6875, 0.75, 0.6562, 0.75, 0.6562, 0.75, 0.6719, 0.75, 0.6719, 0.75, 0.6562, 0.75, 0.6562, 0.75, 0.6719, 0.75, 0.6719, 0.75, 0.6719, 0.75, 0.6719, 0.75, 0.6875, 0.75, 0.6875, 0.75, 0.6562, 0.75, 0.6562, 0.75, 0.6719, 0.75, 0.6719, 0.75, 0.6562, 0.75, 0.6562, 0.75, 0.6719, 0.75, 0.6719, 0.7188, 0.5781, 0.7188, 0.5781, 0.7188, 0.5703, 0.7188, 0.5703, 0.7188, 0.5781, 0.7188, 0.5781, 0.7188, 0.5703, 0.7188, 0.5703, 0.7188, 0.5781, 0.7188, 0.5781, 0.7188, 0.5703, 0.7188, 0.5703, 0.7188, 0.5781, 0.7188, 0.5781, 0.7188, 0.5703, 0.7188, 0.5703, 0.7188, 0.5781, 0.7188, 0.5781, 0.7188, 0.5703, 0.7188, 0.5703, 0.7188, 0.5781, 0.7188, 0.5781, 0.7188, 0.5703, 0.7188, 0.5703, 0.7188, 0.5781, 0.7188, 0.5781, 0.7188, 0.5703, 0.7188, 0.5703, 0.7188, 0.5781, 0.7188, 0.5781, 0.7188, 0.5703, 0.7188, 0.5703, 0.75, 0.5625, 0.75, 0.5625, 0.75, 0.5703, 0.75, 0.5703, 0.75, 0.5625, 0.75, 0.5625, 0.75, 0.5703, 0.75, 0.5703, 0.75, 0.5625, 0.75, 0.5625, 0.75, 0.5703, 0.75, 0.5703, 0.75, 0.5625, 0.75, 0.5625, 0.75, 0.5703, 0.75, 0.5703, 0.75, 0.5625, 0.75, 0.5625, 0.75, 0.5703, 0.75, 0.5703, 0.75, 0.5625, 0.75, 0.5625, 0.75, 0.5703, 0.75, 0.5703, 0.75, 0.5625, 0.75, 0.5625, 0.75, 0.5703, 0.75, 0.5703, 0.75, 0.5625, 0.75, 0.5625, 0.75, 0.5703, 0.75, 0.5703, 0.7188, 0.6719, 0.7188, 0.6562, 0.75, 0.6562, 0.75, 0.6719, 0.7188, 0.6562, 0.7188, 0.6406, 0.75, 0.6406, 0.75, 0.6562, 0.7188, 0.6406, 0.7188, 0.625, 0.75, 0.625, 0.75, 0.6406, 0.7188, 0.625, 0.7188, 0.6094, 0.75, 0.6094, 0.75, 0.625, 0.7188, 0.6094, 0.7188, 0.5938, 0.75, 0.5938, 0.75, 0.6094, 0.7188, 0.5938, 0.7188, 0.5781, 0.75, 0.5781, 0.75, 0.5938, 0.75, 0.5703, 0.75, 0.5781, 0.7188, 0.5781, 0.7188, 0.5703, 0.7188, 0.5625, 0.75, 0.5625, 0.75, 0.5703, 0.7188, 0.5703, 0.7188, 0.5703, 0.7188, 0.5781, 0.6289, 0.4922, 0.6738, 0.5273, 0.7188, 0.5781, 0.7188, 0.5938, 0.5391, 0.4219, 0.6289, 0.4922, 0.7188, 0.5938, 0.7188, 0.6094, 0.4492, 0.3516, 0.5391, 0.4219, 0.7188, 0.6094, 0.7188, 0.625, 0.3594, 0.2812, 0.4492, 0.3516, 0.7188, 0.625, 0.7188, 0.6406, 0.2695, 0.2109, 0.3594, 0.2812, 0.7188, 0.6406, 0.7188, 0.6562, 0.1797, 0.1406, 0.2695, 0.2109, 0.7188, 0.6562, 0.7188, 0.6719, 0.08984, 0.07031, 0.1797, 0.1406, 0.0, 0.0, 0.08984, 0.07031, 0.7188, 0.6719, 0.7188, 0.6875, 0.75, 0.5703, 0.04688, 0.04297, 0.09375, 0.08594, 0.75, 0.5781, 0.75, 0.5781, 0.09375, 0.08594, 0.1875, 0.1719, 0.75, 0.5938, 0.75, 0.5938, 0.1875, 0.1719, 0.2812, 0.2578, 0.75, 0.6094, 0.75, 0.6094, 0.2812, 0.2578, 0.375, 0.3438, 0.75, 0.625, 0.75, 0.625, 0.375, 0.3438, 0.4688, 0.4297, 0.75, 0.6406, 0.75, 0.6406, 0.4688, 0.4297, 0.5625, 0.5156, 0.75, 0.6562, 0.75, 0.6562, 0.5625, 0.5156, 0.6562, 0.6016, 0.75, 0.6719, 0.75, 0.6875, 0.75, 0.6875, 0.75, 0.6719, 0.6562, 0.6016, 1.974, -0.01758, 1.974, 0.5101, 1.974, 1.038, 1.912, 1.038, 1.85, 1.038, 1.789, 1.038, 1.727, 1.038, 1.68, 1.038, 1.634, 1.038, 1.26, 1.038, 0.886, 1.038, 0.5181, 1.038, 0.1503, 1.038, 0.1039, 1.038, 0.05757, 1.038, -0.004247, 1.038, -0.06607, 1.038, -0.2824, 1.038, -0.4988, 1.038, -0.4988, 0.5101, -0.4988, -0.01758, -0.437, -0.01758, -0.3752, -0.01758, 0.6294, -0.01758, 1.634, -0.01758, 1.649, -0.01758, 1.665, -0.01758, 1.68, -0.01758, 1.696, -0.01758, 1.835, -0.01758])
me_cube_001.materials.append(mat_wheel)
me_cube_001.materials.append(mat_body)
me_cube_001.materials.append(mat_metal)
me_cube_001.materials.append(mat_wheelrim)
me_cube_001.materials.append(mat_icecream1)
me_cube_001.materials.append(mat_icecream2)
me_cube_001.materials.append(mat_icecream3)
me_cube_001.materials.append(mat_icecream4)
me_cube_001.materials.append(mat_icecream5)
me_cube_001.materials.append(mat_icecream6)
me_cube_001.materials.append(mat_white)
me_cube_001.materials.append(mat_texture)
me_cube_001.use_remesh_fix_poles = True
me_cube_001.use_remesh_preserve_attributes = False
me_cube_001.update()

# ---- objects
ob_cube = bpy.data.objects.new('Cube', me_cube_001)

# ---- transforms, parenting, visibility, modifiers, constraints
ob_cube.location = (0.0, 0.0, 0.0)

# ---- collection membership
col_collection.objects.link(ob_cube)

# ---- scene / render settings (as saved in the file)
scene.frame_start = 1; scene.frame_end = 250; scene.frame_set(49)
scene.render.engine = 'BLENDER_EEVEE_NEXT'
scene.cycles.sampling_pattern = 'TABULATED_SOBOL'
scene.cycles.use_light_tree = False
scene.view_settings.view_transform = 'Filmic'
bpy.context.view_layer.update()

# ---- added for rendering (the .blend has no active camera and no usable light): camera, sun
cam_auto = bpy.data.cameras.new('AutoCamera')
cam_auto.lens = 50.0
cam_auto.sensor_width = 36.0
cam_auto.clip_end = 1000.0
ob_auto_camera = bpy.data.objects.new('AutoCamera', cam_auto)
scene.collection.objects.link(ob_auto_camera)
ob_auto_camera.location = (2.93676, -3.52411, 3.47303)
ob_auto_camera.rotation_euler = (1.09748, -7.21219e-08, 0.694738)
scene.camera = ob_auto_camera
light_auto_sun = bpy.data.lights.new('AutoSun', 'SUN')
light_auto_sun.energy = 3.0
light_auto_sun.angle = 0.0523599
ob_auto_sun = bpy.data.objects.new('AutoSun', light_auto_sun)
scene.collection.objects.link(ob_auto_sun)
ob_auto_sun.rotation_euler = (0.872665, 0.174533, 0.523599)
bpy.context.view_layer.update()
